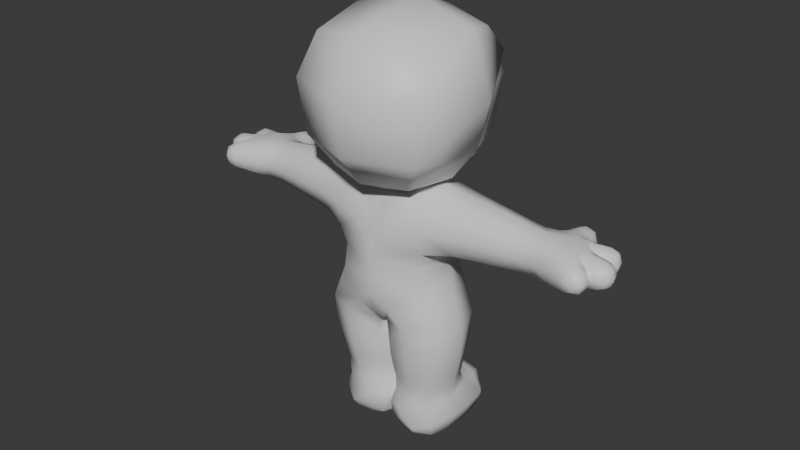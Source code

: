 # Source: hair03.blend  (saved by Blender 4.5.90; exported with 4.5.12 LTS)
import bpy
from mathutils import Matrix  # noqa: F401  (used for matrix-valued properties, if any)

bpy.ops.wm.read_factory_settings(use_empty=True)
scene = bpy.context.scene
scene.name = 'Scene'

# ---- collections
col_collection = bpy.data.collections.new('Collection'); scene.collection.children.link(col_collection)

# ---- materials (node trees are filled in below, after node groups)
mat_skin = bpy.data.materials.new('Skin')
mat_skin.diffuse_color = (0.8002, 0.5985, 0.0, 1.0)
mat_shirt = bpy.data.materials.new('Shirt')
mat_shirt.diffuse_color = (1.0, 0.0, 0.01705, 1.0)
mat_pants = bpy.data.materials.new('Pants')
mat_pants.diffuse_color = (0.0, 0.1955, 1.0, 1.0)
mat_shoes = bpy.data.materials.new('Shoes')
mat_shoes.diffuse_color = (1.0, 0.3381, 0.0, 1.0)
mat_outline = bpy.data.materials.new('Outline')
mat_outline.diffuse_color = (0.0, 0.0, 0.0, 1.0)
mat_outline.roughness = 1.0
mat_hair00 = bpy.data.materials.new('Hair00')
mat_hair00.diffuse_color = (0.05476, 0.05476, 0.05476, 1.0)
mat_hair00.roughness = 1.0

# ---- material node trees
mat_skin.use_nodes = True; mat_skin.node_tree.nodes.clear()
_N = mat_skin.node_tree.nodes; _L = mat_skin.node_tree.links
n0 = _N.new('ShaderNodeBsdfPrincipled'); n0.name = 'Principled BSDF'; n0.location = (10, 300)
n1 = _N.new('ShaderNodeOutputMaterial'); n1.name = 'Material Output'; n1.location = (300, 300)
_L.new(n0.outputs[0], n1.inputs[0])
n1.is_active_output = True
mat_shirt.use_nodes = True; mat_shirt.node_tree.nodes.clear()
_N = mat_shirt.node_tree.nodes; _L = mat_shirt.node_tree.links
n0 = _N.new('ShaderNodeBsdfPrincipled'); n0.name = 'Principled BSDF'; n0.location = (10, 300)
n1 = _N.new('ShaderNodeOutputMaterial'); n1.name = 'Material Output'; n1.location = (300, 300)
_L.new(n0.outputs[0], n1.inputs[0])
n1.is_active_output = True
mat_pants.use_nodes = True; mat_pants.node_tree.nodes.clear()
_N = mat_pants.node_tree.nodes; _L = mat_pants.node_tree.links
n0 = _N.new('ShaderNodeBsdfPrincipled'); n0.name = 'Principled BSDF'; n0.location = (10, 300)
n1 = _N.new('ShaderNodeOutputMaterial'); n1.name = 'Material Output'; n1.location = (300, 300)
_L.new(n0.outputs[0], n1.inputs[0])
n1.is_active_output = True
mat_shoes.use_nodes = True; mat_shoes.node_tree.nodes.clear()
_N = mat_shoes.node_tree.nodes; _L = mat_shoes.node_tree.links
n0 = _N.new('ShaderNodeBsdfPrincipled'); n0.name = 'Principled BSDF'; n0.location = (10, 300)
n1 = _N.new('ShaderNodeOutputMaterial'); n1.name = 'Material Output'; n1.location = (300, 300)
_L.new(n0.outputs[0], n1.inputs[0])
n1.is_active_output = True
mat_outline.use_nodes = True; mat_outline.node_tree.nodes.clear()
_N = mat_outline.node_tree.nodes; _L = mat_outline.node_tree.links
n0 = _N.new('ShaderNodeBsdfPrincipled'); n0.name = 'Principled BSDF'; n0.location = (10, 300)
n1 = _N.new('ShaderNodeOutputMaterial'); n1.name = 'Material Output'; n1.location = (300, 300)
_L.new(n0.outputs[0], n1.inputs[0])
n1.is_active_output = True
mat_hair00.use_nodes = True; mat_hair00.node_tree.nodes.clear()
_N = mat_hair00.node_tree.nodes; _L = mat_hair00.node_tree.links
n0 = _N.new('ShaderNodeBsdfPrincipled'); n0.name = 'Principled BSDF'; n0.location = (-200, 100)
n1 = _N.new('ShaderNodeOutputMaterial'); n1.name = 'Material Output'; n1.location = (200, 100)
_L.new(n0.outputs[0], n1.inputs[0])
n1.is_active_output = True

# ---- world
world_world = bpy.data.worlds.new('World'); scene.world = world_world
world_world.use_nodes = True; world_world.node_tree.nodes.clear()
_N = world_world.node_tree.nodes; _L = world_world.node_tree.links
n0 = _N.new('ShaderNodeOutputWorld'); n0.name = 'World Output'; n0.location = (300, 300)
n1 = _N.new('ShaderNodeBackground'); n1.name = 'Background'; n1.location = (10, 300)
n1.inputs[0].default_value = (0.05088, 0.05088, 0.05088, 1.0)
_L.new(n1.outputs[0], n0.inputs[0])
n0.is_active_output = True
world_world.color = (0.05088, 0.05088, 0.05088)
world_world.sun_shadow_jitter_overblur = 0.0

# ---- meshes
me_player00 = bpy.data.meshes.new('Player00')
me_player00.from_pydata([(0.05235, 0.1028, 0.2708), (0.05371, -0.0981, 0.269), (0.2526, -0.0981, 0.2635), (0.254, 0.1028, 0.2653), (0.04401, 0.1175, 0.4393), (0.04401, -0.1175, 0.4393), (0.2772, -0.1205, 0.4401), (0.2772, 0.1205, 0.4401), (0.1832, -0.158, 0.7405), (0.1832, 0.158, 0.7405), (0.0, -0.1365, 0.5411), (0.0, 0.1365, 0.5411), (0.07869, 0.2895, -0.03809), (0.2211, 0.2895, -0.03809), (0.2178, 0.2765, 0.0938), (0.08204, 0.2765, 0.0938), (0.04657, -0.09323, -0.03139), (0.2326, -0.07357, -0.04574), (0.04552, 0.1466, -0.06177), (0.2528, 0.1425, -0.05757), (0.2513, 0.129, 0.1343), (0.03922, 0.1117, 0.1245), (0.05913, -0.08308, 0.1288), (0.2179, -0.09042, 0.1045), (0.2004, -0.1171, 1.162), (0.2004, 0.1171, 1.162), (0.4637, 0.08239, 0.9866), (0.4637, -0.08239, 0.9866), (0.4644, -0.07961, 1.142), (0.4644, 0.07961, 1.142), (0.7702, 0.07556, 1.009), (0.7778, -0.06274, 1.007), (0.7778, -0.06274, 1.119), (0.7702, 0.07556, 1.117), (0.1266, -0.1043, 1.219), (0.1266, 0.1043, 1.219), (0.2662, -0.2662, 1.425), (0.2662, 0.2662, 1.425), (0.2308, -0.2308, 1.841), (0.2308, 0.2308, 1.841), (1.05, 0.01318, 1.043), (1.048, -0.02712, 1.043), (1.048, -0.02712, 1.083), (1.05, 0.01318, 1.083), (0.9964, 0.1362, 1.043), (1.017, 0.1016, 1.043), (1.017, 0.1016, 1.083), (0.9964, 0.1362, 1.083), (0.9923, -0.1017, 1.041), (0.971, -0.1339, 1.042), (0.971, -0.1339, 1.084), (0.9923, -0.1017, 1.085), (0.7942, 0.2271, 1.043), (0.8337, 0.2271, 1.043), (0.8337, 0.2271, 1.083), (0.7942, 0.2271, 1.083), (0.2239, -0.141, 0.9494), (0.2239, 0.141, 0.9494), (0.628, 0.0646, 1.0), (0.6282, -0.06372, 0.9994), (0.6282, -0.06372, 1.127), (0.628, 0.0646, 1.126), (0.9261, 0.0363, 1.015), (0.935, -0.05191, 1.017), (0.935, -0.05191, 1.109), (0.9261, 0.0363, 1.111), (1.002, 0.02379, 1.031), (1.0, -0.03544, 1.031), (1.0, -0.03544, 1.095), (1.002, 0.02379, 1.095), (0.8735, 0.1037, 1.02), (0.8735, 0.1037, 1.106), (0.9487, 0.1207, 1.031), (0.9815, 0.07012, 1.031), (0.9815, 0.07012, 1.095), (0.9487, 0.1207, 1.095), (0.897, -0.11, 1.027), (0.897, -0.11, 1.099), (0.7836, 0.1722, 1.032), (0.8445, 0.174, 1.032), (0.8445, 0.174, 1.094), (0.7836, 0.1722, 1.094), (0.2516, 0.01309, -0.05561), (0.2843, 0.1348, 0.02889), (0.1558, -0.09876, -0.06295), (0.04029, 0.02067, -0.06415), (0.002619, 0.2079, 0.7894), (0.0107, 0.1416, 0.01647), (2.634e-09, 0.2814, 1.878), (0.2465, -0.08813, 0.01184), (0.2708, 0.01194, 0.1212), (0.02784, -0.005623, 0.1342), (0.1305, -0.1113, 0.1264), (0.002619, -0.2079, 0.7894), (0.04079, -0.09912, 0.04879), (0.1293, -0.1275, 0.02241), (0.008111, -0.003539, 0.02961), (0.07644, 0.1847, 0.6292), (0.2814, -2.76e-10, 1.878), (0.07644, -0.1847, 0.6292), (0.04733, 0.1247, 1.175), (0.02665, 0.1705, 1.075), (0.2264, 0.1582, 1.055), (0.03645, 0.1959, 0.9547), (0.7643, -0.08222, 1.063), (0.03645, -0.1959, 0.9547), (0.8488, 0.04525, 1.001), (0.2264, -0.1582, 1.055), (0.02665, -0.1705, 1.075), (0.04733, -0.1247, 1.175), (0.02771, -0.144, 1.216), (0.1639, -2.76e-10, 1.219), (0.7682, 0.001446, 0.9933), (0.02771, 0.144, 1.216), (0.1466, 0.08237, 1.204), (0.1497, 0.1459, -0.08958), (0.2521, -5.821e-10, 1.192), (0.1466, -0.08237, 1.204), (0.1499, 0.2997, -0.05287), (0.7682, 0.001446, 1.133), (0.8276, 0.09635, 1.12), (0.8276, 0.09635, 1.006), (0.8966, 0.07195, 1.008), (0.9202, -0.00578, 1.119), (0.9202, -0.00578, 1.007), (0.8551, -0.05091, 1.001), (0.8966, 0.07195, 1.118), (0.8902, -0.1173, 1.063), (0.8408, -0.09172, 1.106), (0.2343, 0.2923, 0.02785), (0.8408, -0.09172, 1.02), (0.9141, -0.08852, 1.011), (0.1499, 0.285, 0.1086), (0.8488, 0.04525, 1.125), (0.8551, -0.05091, 1.125), (0.9141, -0.08852, 1.115), (0.06552, 0.2923, 0.02785), (2.634e-09, -0.2814, 1.878), (1.054, 0.01708, 1.063), (1.053, -0.007117, 1.087), (1.052, -0.03131, 1.063), (1.053, -0.007117, 1.039), (0.9972, 0.1414, 1.063), (1.01, 0.1207, 1.087), (1.022, 0.09992, 1.063), (1.01, 0.1207, 1.039), (0.9992, -0.1008, 1.063), (0.9862, -0.1203, 1.088), (0.9732, -0.1397, 1.063), (0.9862, -0.1203, 1.038), (0.7902, 0.2309, 1.063), (0.814, 0.2309, 1.087), (0.8377, 0.2309, 1.063), (0.814, 0.2309, 1.039), (0.048, 0.111, 0.3469), (0.01548, 0.002349, 0.271), (0.04817, -0.1104, 0.3467), (0.0, -2.037e-09, 0.4392), (0.1532, -0.1358, 0.2659), (0.2686, -0.1108, 0.3502), (0.1606, -0.1636, 0.4397), (0.2909, 0.002349, 0.2633), (0.2688, 0.1114, 0.3504), (0.3209, 2.328e-09, 0.4402), (0.1532, 0.1405, 0.2684), (0.1606, 0.1636, 0.4397), (0.03001, 0.121, 0.5391), (0.03001, -0.121, 0.5391), (0.2788, -0.1306, 0.5373), (0.2788, 0.1306, 0.5373), (0.2545, 6.985e-10, 0.7507), (0.05665, 0.09861, 0.2051), (0.06168, -0.08428, 0.1996), (0.2364, -0.08473, 0.1929), (0.2432, 0.1004, 0.2008), (0.1491, 0.1564, 0.1635), (0.05592, 0.2426, -0.05569), (0.2437, 0.2421, -0.05516), (0.2378, 0.2237, 0.1131), (0.06113, 0.2226, 0.1122), (0.3585, 0.101, 0.9796), (0.4636, 0.0, 0.9575), (0.3585, -0.101, 0.9796), (0.2733, 0.0, 0.9207), (0.4641, -0.1114, 1.064), (0.3582, -0.09164, 1.15), (0.4646, 9.313e-10, 1.171), (0.3582, 0.09164, 1.15), (0.4641, 0.1114, 1.064), (0.5524, 0.07146, 0.9925), (0.6281, 0.0004416, 0.976), (0.5524, -0.07135, 0.9924), (0.6283, -0.08778, 1.063), (0.5525, -0.071, 1.134), (0.6281, 0.0004416, 1.15), (0.5525, 0.07111, 1.134), (0.6279, 0.08866, 1.063), (0.6956, 0.06191, 1.007), (0.6973, -0.05848, 1.006), (0.6973, -0.05848, 1.12), (0.6956, 0.06191, 1.119), (0.7441, 0.09525, 1.063), (0.1863, -0.1836, 1.28), (2.634e-09, -0.366, 1.425), (2.634e-09, 0.366, 1.425), (0.1863, 0.1836, 1.28), (0.366, -2.76e-10, 1.425), (0.2894, -0.2894, 1.662), (0.2894, 0.2894, 1.662), (0.9675, 0.02412, 1.027), (1.001, -0.005825, 1.019), (0.9694, -0.03679, 1.027), (1.0, -0.04654, 1.063), (0.9694, -0.03679, 1.099), (0.9593, -0.05576, 1.063), (1.001, -0.005825, 1.107), (0.9675, 0.02412, 1.099), (1.002, 0.03489, 1.063), (0.9494, 0.03738, 1.063), (1.032, 0.02067, 1.036), (1.03, -0.03332, 1.036), (1.03, -0.03332, 1.09), (1.032, 0.02067, 1.09), (0.9156, 0.1066, 1.027), (0.9651, 0.0954, 1.019), (0.9535, 0.05558, 1.026), (0.9876, 0.06064, 1.063), (0.9535, 0.05558, 1.099), (0.9651, 0.0954, 1.107), (0.9156, 0.1066, 1.099), (0.9426, 0.1302, 1.063), (0.88, 0.1148, 1.063), (0.9775, 0.1331, 1.036), (1.006, 0.08684, 1.036), (1.006, 0.08684, 1.09), (0.9775, 0.1331, 1.09), (0.9725, -0.08322, 1.032), (0.9434, -0.1268, 1.033), (0.9434, -0.1268, 1.093), (0.9725, -0.08322, 1.094), (0.7793, 0.13, 1.025), (0.8141, 0.1731, 1.02), (0.8507, 0.1369, 1.028), (0.8559, 0.1743, 1.063), (0.8507, 0.1369, 1.098), (0.8141, 0.1731, 1.106), (0.7793, 0.13, 1.101), (0.7722, 0.1719, 1.063), (0.7876, 0.2074, 1.036), (0.8404, 0.2076, 1.037), (0.8404, 0.2076, 1.089), (0.7876, 0.2074, 1.09), (0.1789, -0.1435, 0.8613), (0.1789, 0.1435, 0.8613), (0.31, 0.0002936, 0.351), (0.0, -0.2155, 0.6993), (0.1584, -0.1522, 0.3484), (0.006721, 0.0002936, 0.3461), (0.0, 0.192, 0.6911), (0.814, 0.2387, 1.063), (0.09117, 0.1832, 1.029), (0.094, -0.1201, 0.06161), (0.1807, -0.1285, -0.01556), (0.004047, 0.0491, -0.01056), (0.01817, -0.04256, 0.067), (0.9959, -0.1255, 1.063), (1.016, 0.1243, 1.063), (0.8557, 0.0713, 1.003), (0.1535, -0.1714, 0.5382), (0.09117, -0.1832, 1.029), (0.1584, 0.1528, 0.3487), (0.07989, 0.1123, 1.203), (0.8302, -0.09777, 1.063), (1.06, -0.007424, 1.063), (2.634e-09, 8.797e-09, 1.956), (0.1494, 0.0103, -0.08638), (0.07989, -0.1123, 1.203), (0.8477, -0.002409, 1.127), (0.8477, -0.002409, 0.9988), (0.1748, 2.445e-09, 1.205), (0.2821, 0.01262, 0.02487), (0.8676, -0.07955, 1.005), (0.8557, 0.0713, 1.123), (0.1499, 0.312, 0.02784), (0.8676, -0.07955, 1.121), (0.3139, 6.985e-10, 0.5342), (0.1535, 0.1714, 0.5382), (0.02645, 0.005475, 0.2034), (0.1482, -0.1176, 0.196), (0.2738, 0.007183, 0.1953), (0.1501, 0.1341, 0.2063), (0.1499, 0.2466, -0.08645), (0.2743, 0.2333, 0.02822), (0.1497, 0.2234, 0.1443), (0.02494, 0.2341, 0.02694), (0.3619, -5.821e-10, 0.9485), (0.3582, -0.1307, 1.065), (0.3615, -1.164e-10, 1.181), (0.3582, 0.1307, 1.065), (0.5524, 5.52e-05, 0.9659), (0.5525, -0.09789, 1.063), (0.5525, 5.52e-05, 1.16), (0.5524, 0.098, 1.063), (0.6966, 0.001354, 0.9859), (0.6966, -0.08043, 1.063), (0.6966, 0.001354, 1.14), (0.6936, 0.08412, 1.063), (0.003259, -0.2524, 1.279), (0.003259, 0.2524, 1.279), (0.2549, -2.76e-10, 1.28), (2.634e-09, -0.3982, 1.666), (2.634e-09, 0.3982, 1.666), (0.3982, -2.76e-10, 1.666), (0.9671, -0.006145, 1.014), (0.9717, -0.04751, 1.063), (0.9671, -0.006145, 1.112), (0.9693, 0.03453, 1.063), (1.031, -0.006341, 1.026), (1.03, -0.04341, 1.063), (1.031, -0.006341, 1.1), (1.033, 0.03073, 1.063), (0.934, 0.08108, 1.014), (0.9617, 0.04693, 1.063), (0.934, 0.08108, 1.112), (0.9098, 0.1161, 1.063), (0.9919, 0.1101, 1.026), (1.011, 0.07839, 1.063), (0.9919, 0.1101, 1.1), (0.9726, 0.1419, 1.063), (0.9581, -0.1057, 1.022), (0.9385, -0.1348, 1.063), (0.9581, -0.1057, 1.104), (0.9795, -0.0762, 1.063), (0.8156, 0.1336, 1.014), (0.863, 0.1387, 1.063), (0.8156, 0.1336, 1.112), (0.7653, 0.1303, 1.063), (0.814, 0.2079, 1.027), (0.8503, 0.208, 1.063), (0.814, 0.2079, 1.099), (0.7777, 0.2077, 1.063), (0.009398, -0.2038, 0.8756), (0.009398, 0.2038, 0.8756), (0.2409, -1.164e-09, 0.8556), (0.231, -0.1443, 0.6389), (0.2842, 6.985e-10, 0.6424), (0.231, 0.1443, 0.6389), (0.0, -0.1847, 0.6292), (0.0, 0.1847, 0.6292), (0.09175, 0.1462, 0.5387), (0.03822, 0.1606, 0.5851), (0.0, 0.2073, 0.7896), (0.0, -0.2073, 0.7896), (0.0, 0.1207, 1.183), (0.0, 0.1684, 1.059), (0.0, 0.1875, 0.9615), (0.0, -0.1875, 0.9615), (0.0, -0.1684, 1.059), (0.0, -0.1207, 1.183), (2.634e-09, -0.1356, 1.209), (2.634e-09, 0.1356, 1.209), (0.0, 0.1403, 1.134), (0.0, 0.1571, 1.099), (0.0, -0.1403, 1.134), (0.0, -0.1571, 1.099), (0.0, -0.0393, 0.5383), (0.0, 0.0393, 0.5383), (2.634e-09, -0.2512, 1.279), (2.634e-09, 0.2512, 1.279), (0.0, -0.2011, 0.8764), (0.0, 0.2011, 0.8764), (-0.05235, 0.1028, 0.2708), (-0.05371, -0.0981, 0.269), (-0.2526, -0.0981, 0.2635), (-0.254, 0.1028, 0.2653), (-0.04401, 0.1175, 0.4393), (-0.04401, -0.1175, 0.4393), (-0.2772, -0.1205, 0.4401), (-0.2772, 0.1205, 0.4401), (-0.1832, -0.158, 0.7405), (-0.1832, 0.158, 0.7405), (-0.07869, 0.2895, -0.03809), (-0.2211, 0.2895, -0.03809), (-0.2178, 0.2765, 0.0938), (-0.08204, 0.2765, 0.0938), (-0.04657, -0.09323, -0.03139), (-0.2326, -0.07357, -0.04574), (-0.04552, 0.1466, -0.06177), (-0.2528, 0.1425, -0.05757), (-0.2513, 0.129, 0.1343), (-0.03922, 0.1117, 0.1245), (-0.05913, -0.08308, 0.1288), (-0.2179, -0.09042, 0.1045), (-0.2004, -0.1171, 1.162), (-0.2004, 0.1171, 1.162), (-0.4637, 0.08239, 0.9866), (-0.4637, -0.08239, 0.9866), (-0.4644, -0.07961, 1.142), (-0.4644, 0.07961, 1.142), (-0.7702, 0.07556, 1.009), (-0.7778, -0.06274, 1.007), (-0.7778, -0.06274, 1.119), (-0.7702, 0.07556, 1.117), (-0.1266, -0.1043, 1.219), (-0.1266, 0.1043, 1.219), (-0.2662, -0.2662, 1.425), (-0.2662, 0.2662, 1.425), (-0.2308, -0.2308, 1.841), (-0.2308, 0.2308, 1.841), (-1.05, 0.01318, 1.043), (-1.048, -0.02712, 1.043), (-1.048, -0.02712, 1.083), (-1.05, 0.01318, 1.083), (-0.9964, 0.1362, 1.043), (-1.017, 0.1016, 1.043), (-1.017, 0.1016, 1.083), (-0.9964, 0.1362, 1.083), (-0.9923, -0.1017, 1.041), (-0.971, -0.1339, 1.042), (-0.971, -0.1339, 1.084), (-0.9923, -0.1017, 1.085), (-0.7942, 0.2271, 1.043), (-0.8337, 0.2271, 1.043), (-0.8337, 0.2271, 1.083), (-0.7942, 0.2271, 1.083), (-0.2239, -0.141, 0.9494), (-0.2239, 0.141, 0.9494), (-0.628, 0.0646, 1.0), (-0.6282, -0.06372, 0.9994), (-0.6282, -0.06372, 1.127), (-0.628, 0.0646, 1.126), (-0.9261, 0.0363, 1.015), (-0.935, -0.05191, 1.017), (-0.935, -0.05191, 1.109), (-0.9261, 0.0363, 1.111), (-1.002, 0.02379, 1.031), (-1.0, -0.03544, 1.031), (-1.0, -0.03544, 1.095), (-1.002, 0.02379, 1.095), (-0.8735, 0.1037, 1.02), (-0.8735, 0.1037, 1.106), (-0.9487, 0.1207, 1.031), (-0.9815, 0.07012, 1.031), (-0.9815, 0.07012, 1.095), (-0.9487, 0.1207, 1.095), (-0.897, -0.11, 1.027), (-0.897, -0.11, 1.099), (-0.7836, 0.1722, 1.032), (-0.8445, 0.174, 1.032), (-0.8445, 0.174, 1.094), (-0.7836, 0.1722, 1.094), (-0.2516, 0.01309, -0.05561), (-0.2843, 0.1348, 0.02889), (-0.1558, -0.09876, -0.06295), (-0.04029, 0.02067, -0.06415), (-0.002619, 0.2079, 0.7894), (-0.0107, 0.1416, 0.01647), (-0.2465, -0.08813, 0.01184), (-0.2708, 0.01194, 0.1212), (-0.02784, -0.005623, 0.1342), (-0.1305, -0.1113, 0.1264), (-0.002619, -0.2079, 0.7894), (-0.04079, -0.09912, 0.04879), (-0.1293, -0.1275, 0.02241), (-0.008111, -0.003539, 0.02961), (-0.07644, 0.1847, 0.6292), (-0.2814, -2.76e-10, 1.878), (-0.07644, -0.1847, 0.6292), (-0.04733, 0.1247, 1.175), (-0.02665, 0.1705, 1.075), (-0.2264, 0.1582, 1.055), (-0.03645, 0.1959, 0.9547), (-0.7643, -0.08222, 1.063), (-0.03645, -0.1959, 0.9547), (-0.8488, 0.04525, 1.001), (-0.2264, -0.1582, 1.055), (-0.02665, -0.1705, 1.075), (-0.04733, -0.1247, 1.175), (-0.02771, -0.144, 1.216), (-0.1639, -2.76e-10, 1.219), (-0.7682, 0.001446, 0.9933), (-0.02771, 0.144, 1.216), (-0.1466, 0.08237, 1.204), (-0.1497, 0.1459, -0.08958), (-0.2521, -5.821e-10, 1.192), (-0.1466, -0.08237, 1.204), (-0.1499, 0.2997, -0.05287), (-0.7682, 0.001446, 1.133), (-0.8276, 0.09635, 1.12), (-0.8276, 0.09635, 1.006), (-0.8966, 0.07195, 1.008), (-0.9202, -0.00578, 1.119), (-0.9202, -0.00578, 1.007), (-0.8551, -0.05091, 1.001), (-0.8966, 0.07195, 1.118), (-0.8902, -0.1173, 1.063), (-0.8408, -0.09172, 1.106), (-0.2343, 0.2923, 0.02785), (-0.8408, -0.09172, 1.02), (-0.9141, -0.08852, 1.011), (-0.1499, 0.285, 0.1086), (-0.8488, 0.04525, 1.125), (-0.8551, -0.05091, 1.125), (-0.9141, -0.08852, 1.115), (-0.06552, 0.2923, 0.02785), (-1.054, 0.01708, 1.063), (-1.053, -0.007117, 1.087), (-1.052, -0.03131, 1.063), (-1.053, -0.007117, 1.039), (-0.9972, 0.1414, 1.063), (-1.01, 0.1207, 1.087), (-1.022, 0.09992, 1.063), (-1.01, 0.1207, 1.039), (-0.9992, -0.1008, 1.063), (-0.9862, -0.1203, 1.088), (-0.9732, -0.1397, 1.063), (-0.9862, -0.1203, 1.038), (-0.7902, 0.2309, 1.063), (-0.814, 0.2309, 1.087), (-0.8377, 0.2309, 1.063), (-0.814, 0.2309, 1.039), (-0.048, 0.111, 0.3469), (-0.01548, 0.002349, 0.271), (-0.04817, -0.1104, 0.3467), (-0.1532, -0.1358, 0.2659), (-0.2686, -0.1108, 0.3502), (-0.1606, -0.1636, 0.4397), (-0.2909, 0.002349, 0.2633), (-0.2688, 0.1114, 0.3504), (-0.3209, 2.328e-09, 0.4402), (-0.1532, 0.1405, 0.2684), (-0.1606, 0.1636, 0.4397), (-0.03001, 0.121, 0.5391), (-0.03001, -0.121, 0.5391), (-0.2788, -0.1306, 0.5373), (-0.2788, 0.1306, 0.5373), (-0.2545, 6.985e-10, 0.7507), (-0.05665, 0.09861, 0.2051), (-0.06168, -0.08428, 0.1996), (-0.2364, -0.08473, 0.1929), (-0.2432, 0.1004, 0.2008), (-0.1491, 0.1564, 0.1635), (-0.05592, 0.2426, -0.05569), (-0.2437, 0.2421, -0.05516), (-0.2378, 0.2237, 0.1131), (-0.06113, 0.2226, 0.1122), (-0.3585, 0.101, 0.9796), (-0.4636, 0.0, 0.9575), (-0.3585, -0.101, 0.9796), (-0.2733, 0.0, 0.9207), (-0.4641, -0.1114, 1.064), (-0.3582, -0.09164, 1.15), (-0.4646, 9.313e-10, 1.171), (-0.3582, 0.09164, 1.15), (-0.4641, 0.1114, 1.064), (-0.5524, 0.07146, 0.9925), (-0.6281, 0.0004416, 0.976), (-0.5524, -0.07135, 0.9924), (-0.6283, -0.08778, 1.063), (-0.5525, -0.071, 1.134), (-0.6281, 0.0004416, 1.15), (-0.5525, 0.07111, 1.134), (-0.6279, 0.08866, 1.063), (-0.6956, 0.06191, 1.007), (-0.6973, -0.05848, 1.006), (-0.6973, -0.05848, 1.12), (-0.6956, 0.06191, 1.119), (-0.7441, 0.09525, 1.063), (-0.1863, -0.1836, 1.28), (-0.1863, 0.1836, 1.28), (-0.366, -2.76e-10, 1.425), (-0.2894, -0.2894, 1.662), (-0.2894, 0.2894, 1.662), (-0.9675, 0.02412, 1.027), (-1.001, -0.005825, 1.019), (-0.9694, -0.03679, 1.027), (-1.0, -0.04654, 1.063), (-0.9694, -0.03679, 1.099), (-0.9593, -0.05576, 1.063), (-1.001, -0.005825, 1.107), (-0.9675, 0.02412, 1.099), (-1.002, 0.03489, 1.063), (-0.9494, 0.03738, 1.063), (-1.032, 0.02067, 1.036), (-1.03, -0.03332, 1.036), (-1.03, -0.03332, 1.09), (-1.032, 0.02067, 1.09), (-0.9156, 0.1066, 1.027), (-0.9651, 0.0954, 1.019), (-0.9535, 0.05558, 1.026), (-0.9876, 0.06064, 1.063), (-0.9535, 0.05558, 1.099), (-0.9651, 0.0954, 1.107), (-0.9156, 0.1066, 1.099), (-0.9426, 0.1302, 1.063), (-0.88, 0.1148, 1.063), (-0.9775, 0.1331, 1.036), (-1.006, 0.08684, 1.036), (-1.006, 0.08684, 1.09), (-0.9775, 0.1331, 1.09), (-0.9725, -0.08322, 1.032), (-0.9434, -0.1268, 1.033), (-0.9434, -0.1268, 1.093), (-0.9725, -0.08322, 1.094), (-0.7793, 0.13, 1.025), (-0.8141, 0.1731, 1.02), (-0.8507, 0.1369, 1.028), (-0.8559, 0.1743, 1.063), (-0.8507, 0.1369, 1.098), (-0.8141, 0.1731, 1.106), (-0.7793, 0.13, 1.101), (-0.7722, 0.1719, 1.063), (-0.7876, 0.2074, 1.036), (-0.8404, 0.2076, 1.037), (-0.8404, 0.2076, 1.089), (-0.7876, 0.2074, 1.09), (-0.1789, -0.1435, 0.8613), (-0.1789, 0.1435, 0.8613), (-0.31, 0.0002936, 0.351), (-0.1584, -0.1522, 0.3484), (-0.006721, 0.0002936, 0.3461), (-0.814, 0.2387, 1.063), (-0.09117, 0.1832, 1.029), (-0.094, -0.1201, 0.06161), (-0.1807, -0.1285, -0.01556), (-0.004047, 0.0491, -0.01056), (-0.01817, -0.04256, 0.067), (-0.9959, -0.1255, 1.063), (-1.016, 0.1243, 1.063), (-0.8557, 0.0713, 1.003), (-0.1535, -0.1714, 0.5382), (-0.09117, -0.1832, 1.029), (-0.1584, 0.1528, 0.3487), (-0.07989, 0.1123, 1.203), (-0.8302, -0.09777, 1.063), (-1.06, -0.007424, 1.063), (-0.1494, 0.0103, -0.08638), (-0.07989, -0.1123, 1.203), (-0.8477, -0.002409, 1.127), (-0.8477, -0.002409, 0.9988), (-0.1748, 2.445e-09, 1.205), (-0.2821, 0.01262, 0.02487), (-0.8676, -0.07955, 1.005), (-0.8557, 0.0713, 1.123), (-0.1499, 0.312, 0.02784), (-0.8676, -0.07955, 1.121), (-0.3139, 6.985e-10, 0.5342), (-0.1535, 0.1714, 0.5382), (-0.02645, 0.005475, 0.2034), (-0.1482, -0.1176, 0.196), (-0.2738, 0.007183, 0.1953), (-0.1501, 0.1341, 0.2063), (-0.1499, 0.2466, -0.08645), (-0.2743, 0.2333, 0.02822), (-0.1497, 0.2234, 0.1443), (-0.02494, 0.2341, 0.02694), (-0.3619, -5.821e-10, 0.9485), (-0.3582, -0.1307, 1.065), (-0.3615, -1.164e-10, 1.181), (-0.3582, 0.1307, 1.065), (-0.5524, 5.52e-05, 0.9659), (-0.5525, -0.09789, 1.063), (-0.5525, 5.52e-05, 1.16), (-0.5524, 0.098, 1.063), (-0.6966, 0.001354, 0.9859), (-0.6966, -0.08043, 1.063), (-0.6966, 0.001354, 1.14), (-0.6936, 0.08412, 1.063), (-0.003258, -0.2524, 1.279), (-0.003258, 0.2524, 1.279), (-0.2549, -2.76e-10, 1.28), (-0.3982, -2.76e-10, 1.666), (-0.9671, -0.006145, 1.014), (-0.9717, -0.04751, 1.063), (-0.9671, -0.006145, 1.112), (-0.9693, 0.03453, 1.063), (-1.031, -0.006341, 1.026), (-1.03, -0.04341, 1.063), (-1.031, -0.006341, 1.1), (-1.033, 0.03073, 1.063), (-0.934, 0.08108, 1.014), (-0.9617, 0.04693, 1.063), (-0.934, 0.08108, 1.112), (-0.9098, 0.1161, 1.063), (-0.9919, 0.1101, 1.026), (-1.011, 0.07839, 1.063), (-0.9919, 0.1101, 1.1), (-0.9726, 0.1419, 1.063), (-0.9581, -0.1057, 1.022), (-0.9385, -0.1348, 1.063), (-0.9581, -0.1057, 1.104), (-0.9795, -0.0762, 1.063), (-0.8156, 0.1336, 1.014), (-0.863, 0.1387, 1.063), (-0.8156, 0.1336, 1.112), (-0.7653, 0.1303, 1.063), (-0.814, 0.2079, 1.027), (-0.8503, 0.208, 1.063), (-0.814, 0.2079, 1.099), (-0.7777, 0.2077, 1.063), (-0.009398, -0.2038, 0.8756), (-0.009398, 0.2038, 0.8756), (-0.2409, -1.164e-09, 0.8556), (-0.231, -0.1443, 0.6389), (-0.2842, 6.985e-10, 0.6424), (-0.231, 0.1443, 0.6389), (-0.09175, 0.1462, 0.5387), (-0.03822, 0.1606, 0.5851)], [], [(2, 161, 254, 159), (161, 3, 162, 254), (254, 162, 7, 163), (159, 254, 163, 6), (169, 346, 345, 285), (8, 93, 255, 99), (352, 255, 93), (1, 158, 256, 156), (158, 2, 159, 256), (256, 159, 6, 160), (156, 256, 160, 5), (0, 155, 257, 154), (155, 1, 156, 257), (257, 156, 5, 157), (154, 257, 157, 4), (9, 97, 258, 86), (345, 170, 8, 344), (351, 86, 258), (55, 151, 259, 150), (151, 54, 152, 259), (259, 152, 53, 153), (150, 259, 153, 52), (25, 102, 260, 101), (57, 103, 260, 102), (354, 101, 260, 103, 355), (353, 100, 361), (354, 362, 101), (23, 92, 261, 95), (22, 94, 261, 92), (16, 95, 261, 94), (23, 95, 262, 89), (16, 84, 262, 95), (17, 89, 262, 84), (16, 96, 263, 85), (21, 87, 263, 96), (18, 85, 263, 87), (16, 94, 264, 96), (22, 91, 264, 94), (21, 96, 264, 91), (51, 147, 265, 146), (147, 50, 148, 265), (265, 148, 49, 149), (146, 265, 149, 48), (47, 143, 266, 142), (143, 46, 144, 266), (266, 144, 45, 145), (142, 266, 145, 44), (70, 122, 267, 121), (62, 106, 267, 122), (30, 121, 267, 106), (5, 160, 268, 167), (160, 6, 168, 268), (344, 168, 285, 345), (167, 268, 99, 10), (56, 107, 269, 105), (24, 108, 269, 107), (356, 105, 269, 108, 357), (358, 363, 109), (357, 108, 364), (157, 5, 167, 365), (365, 167, 10), (3, 164, 270, 162), (164, 0, 154, 270), (270, 154, 4, 165), (162, 270, 165, 7), (35, 114, 271, 113), (25, 100, 271, 114), (360, 113, 271, 100, 353), (76, 127, 272, 130), (127, 77, 128, 272), (272, 128, 32, 104), (130, 272, 104, 31), (43, 139, 273, 138), (139, 42, 140, 273), (273, 140, 41, 141), (138, 273, 141, 40), (39, 88, 274, 98), (98, 274, 137, 38), (18, 115, 275, 85), (115, 19, 82, 275), (275, 82, 17, 84), (85, 275, 84, 16), (34, 110, 276, 117), (358, 109, 276, 110, 359), (24, 117, 276, 109), (32, 134, 277, 119), (134, 64, 123, 277), (277, 123, 65, 133), (119, 277, 133, 33), (63, 125, 278, 124), (125, 31, 112, 278), (278, 112, 30, 106), (124, 278, 106, 62), (35, 111, 279, 114), (111, 34, 117, 279), (279, 117, 24, 116), (114, 279, 116, 25), (23, 89, 280, 90), (89, 17, 82, 280), (280, 82, 19, 83), (90, 280, 83, 20), (63, 131, 281, 125), (76, 130, 281, 131), (31, 125, 281, 130), (65, 126, 282, 133), (71, 120, 282, 126), (33, 133, 282, 120), (15, 132, 283, 136), (132, 14, 129, 283), (283, 129, 13, 118), (136, 283, 118, 12), (77, 135, 284, 128), (64, 134, 284, 135), (32, 128, 284, 134), (6, 163, 285, 168), (163, 7, 169, 285), (8, 99, 344), (168, 344, 99, 268), (7, 165, 286, 169), (165, 4, 166, 349, 286), (349, 97, 286), (97, 346, 169, 286), (21, 91, 287, 171), (91, 22, 172, 287), (287, 172, 1, 155), (171, 287, 155, 0), (22, 92, 288, 172), (92, 23, 173, 288), (288, 173, 2, 158), (172, 288, 158, 1), (23, 90, 289, 173), (90, 20, 174, 289), (289, 174, 3, 161), (173, 289, 161, 2), (20, 175, 290, 174), (175, 21, 171, 290), (290, 171, 0, 164), (174, 290, 164, 3), (12, 118, 291, 176), (118, 13, 177, 291), (291, 177, 19, 115), (176, 291, 115, 18), (13, 129, 292, 177), (129, 14, 178, 292), (292, 178, 20, 83), (177, 292, 83, 19), (14, 132, 293, 178), (132, 15, 179, 293), (293, 179, 21, 175), (178, 293, 175, 20), (15, 136, 294, 179), (136, 12, 176, 294), (294, 176, 18, 87), (179, 294, 87, 21), (26, 181, 295, 180), (181, 27, 182, 295), (295, 182, 56, 183), (180, 295, 183, 57), (27, 184, 296, 182), (184, 28, 185, 296), (296, 185, 24, 107), (182, 296, 107, 56), (28, 186, 297, 185), (186, 29, 187, 297), (297, 187, 25, 116), (185, 297, 116, 24), (29, 188, 298, 187), (188, 26, 180, 298), (298, 180, 57, 102), (187, 298, 102, 25), (58, 190, 299, 189), (190, 59, 191, 299), (299, 191, 27, 181), (189, 299, 181, 26), (59, 192, 300, 191), (192, 60, 193, 300), (300, 193, 28, 184), (191, 300, 184, 27), (60, 194, 301, 193), (194, 61, 195, 301), (301, 195, 29, 186), (193, 301, 186, 28), (61, 196, 302, 195), (196, 58, 189, 302), (302, 189, 26, 188), (195, 302, 188, 29), (30, 112, 303, 197), (112, 31, 198, 303), (303, 198, 59, 190), (197, 303, 190, 58), (31, 104, 304, 198), (104, 32, 199, 304), (304, 199, 60, 192), (198, 304, 192, 59), (32, 119, 305, 199), (119, 33, 200, 305), (305, 200, 61, 194), (199, 305, 194, 60), (33, 201, 306, 200), (201, 30, 197, 306), (306, 197, 58, 196), (200, 306, 196, 61), (36, 203, 307, 202), (202, 307, 110, 34), (204, 308, 368), (204, 37, 205, 308), (308, 205, 35, 113), (368, 308, 113, 360), (37, 206, 309, 205), (206, 36, 202, 309), (309, 202, 34, 111), (205, 309, 111, 35), (38, 137, 310, 207), (207, 310, 203, 36), (88, 39, 208, 311), (311, 208, 37, 204), (39, 98, 312, 208), (98, 38, 207, 312), (312, 207, 36, 206), (208, 312, 206, 37), (66, 210, 313, 209), (210, 67, 211, 313), (313, 211, 63, 124), (209, 313, 124, 62), (67, 212, 314, 211), (212, 68, 213, 314), (314, 213, 64, 214), (211, 314, 214, 63), (68, 215, 315, 213), (215, 69, 216, 315), (315, 216, 65, 123), (213, 315, 123, 64), (69, 217, 316, 216), (217, 66, 209, 316), (316, 209, 62, 218), (216, 316, 218, 65), (40, 141, 317, 219), (141, 41, 220, 317), (317, 220, 67, 210), (219, 317, 210, 66), (41, 140, 318, 220), (140, 42, 221, 318), (318, 221, 68, 212), (220, 318, 212, 67), (42, 139, 319, 221), (139, 43, 222, 319), (319, 222, 69, 215), (221, 319, 215, 68), (43, 138, 320, 222), (138, 40, 219, 320), (320, 219, 66, 217), (222, 320, 217, 69), (72, 224, 321, 223), (224, 73, 225, 321), (321, 225, 62, 122), (223, 321, 122, 70), (73, 226, 322, 225), (226, 74, 227, 322), (322, 227, 65, 218), (225, 322, 218, 62), (74, 228, 323, 227), (228, 75, 229, 323), (323, 229, 71, 126), (227, 323, 126, 65), (75, 230, 324, 229), (230, 72, 223, 324), (324, 223, 70, 231), (229, 324, 231, 71), (44, 145, 325, 232), (145, 45, 233, 325), (325, 233, 73, 224), (232, 325, 224, 72), (45, 144, 326, 233), (144, 46, 234, 326), (326, 234, 74, 226), (233, 326, 226, 73), (46, 143, 327, 234), (143, 47, 235, 327), (327, 235, 75, 228), (234, 327, 228, 74), (47, 142, 328, 235), (142, 44, 232, 328), (328, 232, 72, 230), (235, 328, 230, 75), (48, 149, 329, 236), (149, 49, 237, 329), (329, 237, 76, 131), (236, 329, 131, 63), (49, 148, 330, 237), (148, 50, 238, 330), (330, 238, 77, 127), (237, 330, 127, 76), (50, 147, 331, 238), (147, 51, 239, 331), (331, 239, 64, 135), (238, 331, 135, 77), (51, 146, 332, 239), (146, 48, 236, 332), (332, 236, 63, 214), (239, 332, 214, 64), (78, 241, 333, 240), (241, 79, 242, 333), (333, 242, 70, 121), (240, 333, 121, 30), (79, 243, 334, 242), (243, 80, 244, 334), (334, 244, 71, 231), (242, 334, 231, 70), (80, 245, 335, 244), (245, 81, 246, 335), (335, 246, 33, 120), (244, 335, 120, 71), (81, 247, 336, 246), (247, 78, 240, 336), (336, 240, 30, 201), (246, 336, 201, 33), (52, 153, 337, 248), (153, 53, 249, 337), (337, 249, 79, 241), (248, 337, 241, 78), (53, 152, 338, 249), (152, 54, 250, 338), (338, 250, 80, 243), (249, 338, 243, 79), (54, 151, 339, 250), (151, 55, 251, 339), (339, 251, 81, 245), (250, 339, 245, 80), (55, 150, 340, 251), (150, 52, 248, 340), (340, 248, 78, 247), (251, 340, 247, 81), (56, 105, 341, 252), (252, 341, 93, 8), (355, 103, 342, 370), (103, 57, 253, 342), (342, 253, 9, 86), (370, 342, 86, 351), (57, 183, 343, 253), (183, 56, 252, 343), (343, 252, 8, 170), (253, 343, 170, 9), (9, 346, 97), (170, 345, 346, 9), (99, 347, 10), (255, 347, 99), (11, 348, 97, 350), (258, 97, 348), (349, 350, 97), (350, 349, 166, 11), (24, 109, 363, 364, 108), (25, 101, 362, 361, 100), (307, 203, 367), (4, 157, 366, 166), (307, 367, 359, 110), (105, 356, 369, 341), (166, 366, 11), (341, 369, 352, 93), (373, 525, 618, 527), (527, 618, 528, 374), (618, 529, 378, 528), (525, 377, 529, 618), (535, 646, 704, 705), (379, 467, 255, 461), (352, 461, 255), (372, 523, 619, 524), (524, 619, 525, 373), (619, 526, 377, 525), (523, 376, 526, 619), (371, 521, 620, 522), (522, 620, 523, 372), (620, 157, 376, 523), (521, 375, 157, 620), (380, 455, 258, 465), (704, 703, 379, 536), (351, 258, 455), (424, 517, 621, 518), (518, 621, 519, 423), (621, 520, 422, 519), (517, 421, 520, 621), (394, 469, 622, 470), (426, 470, 622, 471), (354, 355, 471, 622, 469), (353, 361, 468), (354, 469, 362), (392, 463, 623, 460), (391, 460, 623, 462), (385, 462, 623, 463), (392, 457, 624, 463), (385, 463, 624, 453), (386, 453, 624, 457), (385, 454, 625, 464), (390, 464, 625, 456), (387, 456, 625, 454), (385, 464, 626, 462), (391, 462, 626, 459), (390, 459, 626, 464), (420, 513, 627, 514), (514, 627, 515, 419), (627, 516, 418, 515), (513, 417, 516, 627), (416, 509, 628, 510), (510, 628, 511, 415), (628, 512, 414, 511), (509, 413, 512, 628), (439, 489, 629, 490), (431, 490, 629, 474), (399, 474, 629, 489), (376, 533, 630, 526), (526, 630, 534, 377), (703, 704, 646, 534), (533, 10, 467, 630), (425, 473, 631, 475), (393, 475, 631, 476), (356, 357, 476, 631, 473), (358, 477, 363), (357, 364, 476), (157, 365, 533, 376), (365, 10, 533), (374, 528, 632, 530), (530, 632, 521, 371), (632, 531, 375, 521), (528, 378, 531, 632), (404, 481, 633, 482), (394, 482, 633, 468), (360, 353, 468, 633, 481), (445, 498, 634, 495), (495, 634, 496, 446), (634, 472, 401, 496), (498, 400, 472, 634), (412, 505, 635, 506), (506, 635, 507, 411), (635, 508, 410, 507), (505, 409, 508, 635), (408, 466, 274, 88), (466, 407, 137, 274), (387, 454, 636, 483), (483, 636, 451, 388), (636, 453, 386, 451), (454, 385, 453, 636), (403, 485, 637, 478), (358, 359, 478, 637, 477), (393, 477, 637, 485), (401, 487, 638, 502), (502, 638, 491, 433), (638, 501, 434, 491), (487, 402, 501, 638), (432, 492, 639, 493), (493, 639, 480, 400), (639, 474, 399, 480), (492, 431, 474, 639), (404, 482, 640, 479), (479, 640, 485, 403), (640, 484, 393, 485), (482, 394, 484, 640), (392, 458, 641, 457), (457, 641, 451, 386), (641, 452, 388, 451), (458, 389, 452, 641), (432, 493, 642, 499), (445, 499, 642, 498), (400, 498, 642, 493), (434, 501, 643, 494), (440, 494, 643, 488), (402, 488, 643, 501), (384, 504, 644, 500), (500, 644, 497, 383), (644, 486, 382, 497), (504, 381, 486, 644), (446, 496, 645, 503), (433, 503, 645, 502), (401, 502, 645, 496), (377, 534, 646, 529), (529, 646, 535, 378), (379, 703, 467), (534, 630, 467, 703), (378, 535, 647, 531), (531, 647, 706, 532, 375), (706, 647, 465), (465, 647, 535, 705), (390, 537, 648, 459), (459, 648, 538, 391), (648, 522, 372, 538), (537, 371, 522, 648), (391, 538, 649, 460), (460, 649, 539, 392), (649, 524, 373, 539), (538, 372, 524, 649), (392, 539, 650, 458), (458, 650, 540, 389), (650, 527, 374, 540), (539, 373, 527, 650), (389, 540, 651, 541), (541, 651, 537, 390), (651, 530, 371, 537), (540, 374, 530, 651), (381, 542, 652, 486), (486, 652, 543, 382), (652, 483, 388, 543), (542, 387, 483, 652), (382, 543, 653, 497), (497, 653, 544, 383), (653, 452, 389, 544), (543, 388, 452, 653), (383, 544, 654, 500), (500, 654, 545, 384), (654, 541, 390, 545), (544, 389, 541, 654), (384, 545, 655, 504), (504, 655, 542, 381), (655, 456, 387, 542), (545, 390, 456, 655), (395, 546, 656, 547), (547, 656, 548, 396), (656, 549, 425, 548), (546, 426, 549, 656), (396, 548, 657, 550), (550, 657, 551, 397), (657, 475, 393, 551), (548, 425, 475, 657), (397, 551, 658, 552), (552, 658, 553, 398), (658, 484, 394, 553), (551, 393, 484, 658), (398, 553, 659, 554), (554, 659, 546, 395), (659, 470, 426, 546), (553, 394, 470, 659), (427, 555, 660, 556), (556, 660, 557, 428), (660, 547, 396, 557), (555, 395, 547, 660), (428, 557, 661, 558), (558, 661, 559, 429), (661, 550, 397, 559), (557, 396, 550, 661), (429, 559, 662, 560), (560, 662, 561, 430), (662, 552, 398, 561), (559, 397, 552, 662), (430, 561, 663, 562), (562, 663, 555, 427), (663, 554, 395, 555), (561, 398, 554, 663), (399, 563, 664, 480), (480, 664, 564, 400), (664, 556, 428, 564), (563, 427, 556, 664), (400, 564, 665, 472), (472, 665, 565, 401), (665, 558, 429, 565), (564, 428, 558, 665), (401, 565, 666, 487), (487, 666, 566, 402), (666, 560, 430, 566), (565, 429, 560, 666), (402, 566, 667, 567), (567, 667, 563, 399), (667, 562, 427, 563), (566, 430, 562, 667), (405, 568, 668, 203), (568, 403, 478, 668), (204, 368, 669), (204, 669, 569, 406), (669, 481, 404, 569), (368, 360, 481, 669), (406, 569, 670, 570), (570, 670, 568, 405), (670, 479, 403, 568), (569, 404, 479, 670), (407, 571, 310, 137), (571, 405, 203, 310), (88, 311, 572, 408), (311, 204, 406, 572), (408, 572, 671, 466), (466, 671, 571, 407), (671, 570, 405, 571), (572, 406, 570, 671), (435, 573, 672, 574), (574, 672, 575, 436), (672, 492, 432, 575), (573, 431, 492, 672), (436, 575, 673, 576), (576, 673, 577, 437), (673, 578, 433, 577), (575, 432, 578, 673), (437, 577, 674, 579), (579, 674, 580, 438), (674, 491, 434, 580), (577, 433, 491, 674), (438, 580, 675, 581), (581, 675, 573, 435), (675, 582, 431, 573), (580, 434, 582, 675), (409, 583, 676, 508), (508, 676, 584, 410), (676, 574, 436, 584), (583, 435, 574, 676), (410, 584, 677, 507), (507, 677, 585, 411), (677, 576, 437, 585), (584, 436, 576, 677), (411, 585, 678, 506), (506, 678, 586, 412), (678, 579, 438, 586), (585, 437, 579, 678), (412, 586, 679, 505), (505, 679, 583, 409), (679, 581, 435, 583), (586, 438, 581, 679), (441, 587, 680, 588), (588, 680, 589, 442), (680, 490, 431, 589), (587, 439, 490, 680), (442, 589, 681, 590), (590, 681, 591, 443), (681, 582, 434, 591), (589, 431, 582, 681), (443, 591, 682, 592), (592, 682, 593, 444), (682, 494, 440, 593), (591, 434, 494, 682), (444, 593, 683, 594), (594, 683, 587, 441), (683, 595, 439, 587), (593, 440, 595, 683), (413, 596, 684, 512), (512, 684, 597, 414), (684, 588, 442, 597), (596, 441, 588, 684), (414, 597, 685, 511), (511, 685, 598, 415), (685, 590, 443, 598), (597, 442, 590, 685), (415, 598, 686, 510), (510, 686, 599, 416), (686, 592, 444, 599), (598, 443, 592, 686), (416, 599, 687, 509), (509, 687, 596, 413), (687, 594, 441, 596), (599, 444, 594, 687), (417, 600, 688, 516), (516, 688, 601, 418), (688, 499, 445, 601), (600, 432, 499, 688), (418, 601, 689, 515), (515, 689, 602, 419), (689, 495, 446, 602), (601, 445, 495, 689), (419, 602, 690, 514), (514, 690, 603, 420), (690, 503, 433, 603), (602, 446, 503, 690), (420, 603, 691, 513), (513, 691, 600, 417), (691, 578, 432, 600), (603, 433, 578, 691), (447, 604, 692, 605), (605, 692, 606, 448), (692, 489, 439, 606), (604, 399, 489, 692), (448, 606, 693, 607), (607, 693, 608, 449), (693, 595, 440, 608), (606, 439, 595, 693), (449, 608, 694, 609), (609, 694, 610, 450), (694, 488, 402, 610), (608, 440, 488, 694), (450, 610, 695, 611), (611, 695, 604, 447), (695, 567, 399, 604), (610, 402, 567, 695), (421, 612, 696, 520), (520, 696, 613, 422), (696, 605, 448, 613), (612, 447, 605, 696), (422, 613, 697, 519), (519, 697, 614, 423), (697, 607, 449, 614), (613, 448, 607, 697), (423, 614, 698, 518), (518, 698, 615, 424), (698, 609, 450, 615), (614, 449, 609, 698), (424, 615, 699, 517), (517, 699, 612, 421), (699, 611, 447, 612), (615, 450, 611, 699), (425, 616, 700, 473), (616, 379, 461, 700), (355, 370, 701, 471), (471, 701, 617, 426), (701, 455, 380, 617), (370, 351, 455, 701), (426, 617, 702, 549), (549, 702, 616, 425), (702, 536, 379, 616), (617, 380, 536, 702), (380, 465, 705), (536, 380, 705, 704), (467, 10, 347), (255, 467, 347), (11, 707, 465, 348), (258, 348, 465), (706, 465, 707), (707, 11, 532, 706), (393, 476, 364, 363, 477), (394, 468, 361, 362, 469), (668, 367, 203), (375, 532, 366, 157), (668, 478, 359, 367), (473, 700, 369, 356), (532, 11, 366), (700, 461, 352, 369)])
me_player00.polygons.foreach_set('use_smooth', [True] * 716)
me_player00.polygons.foreach_set('material_index', [2, 2, 2, 2, 2, 1, 1, 2, 2, 2, 2, 2, 2, 2, 2, 1, 1, 1, 0, 0, 0, 0, 1, 1, 1, 1, 1, 3, 3, 3, 3, 3, 3, 3, 3, 3, 3, 3, 3, 0, 0, 0, 0, 0, 0, 0, 0, 0, 0, 0, 2, 2, 2, 2, 1, 1, 1, 1, 1, 2, 2, 2, 2, 2, 2, 1, 1, 1, 0, 0, 0, 0, 0, 0, 0, 0, 0, 0, 3, 3, 3, 3, 1, 1, 1, 0, 0, 0, 0, 0, 0, 0, 0, 1, 1, 1, 1, 3, 3, 3, 3, 0, 0, 0, 0, 0, 0, 3, 3, 3, 3, 0, 0, 0, 2, 2, 1, 2, 2, 2, 2, 2, 3, 3, 2, 2, 3, 3, 2, 2, 3, 3, 2, 2, 3, 3, 2, 2, 3, 3, 3, 3, 3, 3, 3, 3, 3, 3, 3, 3, 3, 3, 3, 3, 1, 1, 1, 1, 1, 1, 1, 1, 1, 1, 1, 1, 1, 1, 1, 1, 1, 1, 1, 1, 1, 1, 1, 1, 1, 1, 1, 1, 1, 1, 1, 1, 0, 0, 1, 1, 0, 0, 1, 1, 0, 0, 1, 1, 0, 0, 1, 1, 0, 0, 0, 0, 0, 0, 0, 0, 0, 0, 0, 0, 0, 0, 0, 0, 0, 0, 0, 0, 0, 0, 0, 0, 0, 0, 0, 0, 0, 0, 0, 0, 0, 0, 0, 0, 0, 0, 0, 0, 0, 0, 0, 0, 0, 0, 0, 0, 0, 0, 0, 0, 0, 0, 0, 0, 0, 0, 0, 0, 0, 0, 0, 0, 0, 0, 0, 0, 0, 0, 0, 0, 0, 0, 0, 0, 0, 0, 0, 0, 0, 0, 0, 0, 0, 0, 0, 0, 0, 0, 0, 0, 0, 0, 0, 0, 0, 0, 0, 0, 0, 0, 0, 0, 0, 0, 0, 0, 0, 0, 0, 0, 0, 0, 0, 0, 0, 0, 0, 0, 0, 0, 0, 0, 0, 0, 0, 0, 0, 0, 1, 1, 1, 1, 1, 1, 1, 1, 1, 1, 1, 1, 2, 1, 2, 1, 2, 2, 1, 1, 0, 2, 0, 1, 2, 1, 2, 2, 2, 2, 2, 1, 1, 2, 2, 2, 2, 2, 2, 2, 2, 1, 1, 1, 0, 0, 0, 0, 1, 1, 1, 1, 1, 3, 3, 3, 3, 3, 3, 3, 3, 3, 3, 3, 3, 0, 0, 0, 0, 0, 0, 0, 0, 0, 0, 0, 2, 2, 2, 2, 1, 1, 1, 1, 1, 2, 2, 2, 2, 2, 2, 1, 1, 1, 0, 0, 0, 0, 0, 0, 0, 0, 0, 0, 3, 3, 3, 3, 1, 1, 1, 0, 0, 0, 0, 0, 0, 0, 0, 1, 1, 1, 1, 3, 3, 3, 3, 0, 0, 0, 0, 0, 0, 3, 3, 3, 3, 0, 0, 0, 2, 2, 1, 2, 2, 2, 2, 2, 3, 3, 2, 2, 3, 3, 2, 2, 3, 3, 2, 2, 3, 3, 2, 2, 3, 3, 3, 3, 3, 3, 3, 3, 3, 3, 3, 3, 3, 3, 3, 3, 1, 1, 1, 1, 1, 1, 1, 1, 1, 1, 1, 1, 1, 1, 1, 1, 1, 1, 1, 1, 1, 1, 1, 1, 1, 1, 1, 1, 1, 1, 1, 1, 0, 0, 1, 1, 0, 0, 1, 1, 0, 0, 1, 1, 0, 0, 1, 1, 0, 0, 0, 0, 0, 0, 0, 0, 0, 0, 0, 0, 0, 0, 0, 0, 0, 0, 0, 0, 0, 0, 0, 0, 0, 0, 0, 0, 0, 0, 0, 0, 0, 0, 0, 0, 0, 0, 0, 0, 0, 0, 0, 0, 0, 0, 0, 0, 0, 0, 0, 0, 0, 0, 0, 0, 0, 0, 0, 0, 0, 0, 0, 0, 0, 0, 0, 0, 0, 0, 0, 0, 0, 0, 0, 0, 0, 0, 0, 0, 0, 0, 0, 0, 0, 0, 0, 0, 0, 0, 0, 0, 0, 0, 0, 0, 0, 0, 0, 0, 0, 0, 0, 0, 0, 0, 0, 0, 0, 0, 0, 0, 0, 0, 0, 0, 0, 0, 0, 0, 0, 0, 0, 0, 0, 0, 0, 0, 0, 0, 1, 1, 1, 1, 1, 1, 1, 1, 1, 1, 1, 1, 2, 1, 2, 1, 2, 2, 1, 1, 0, 2, 0, 1, 2, 1])
me_player00.materials.append(mat_skin)
me_player00.materials.append(mat_shirt)
me_player00.materials.append(mat_pants)
me_player00.materials.append(mat_shoes)
me_player00.materials.append(mat_outline)
me_player00.update()
me_player00_001 = bpy.data.meshes.new('Player00.001')
me_player00_001.from_pydata([(0.2933, -0.2937, 1.409), (0.2533, -0.2521, 1.871), (0.2512, 0.2535, 1.87), (1.937e-05, 0.308, 1.91), (0.3154, 0.06561, 1.912), (-1.504e-10, -0.3084, 1.912), (0.2066, -0.2076, 1.255), (3.568e-09, -0.404, 1.41), (0.4008, -0.01371, 1.414), (0.3196, -0.3194, 1.67), (0.3129, 0.292, 1.77), (2.937e-09, 0.07579, 2.001), (0.003598, -0.2831, 1.255), (0.3091, -0.0921, 1.331), (2.974e-10, -0.4391, 1.673), (3.691e-05, 0.3401, 1.852), (0.4515, 0.006878, 1.639), (2.634e-09, -0.2817, 1.255), (-0.2933, -0.2937, 1.409), (-0.2533, -0.2521, 1.871), (-0.2512, 0.2533, 1.87), (-0.3154, 0.06561, 1.912), (-0.2066, -0.2076, 1.255), (-0.4008, -0.01371, 1.414), (-0.3196, -0.3194, 1.67), (-0.3116, 0.2932, 1.772), (-0.003598, -0.2831, 1.255), (-0.3091, -0.0921, 1.331), (-0.4515, 0.006862, 1.639), (0.2571, -0.257, 1.43), (0.2233, -0.2237, 1.832), (0.224, 0.2232, 1.832), (-6.453e-06, 0.2725, 1.868), (0.2786, 0.06261, 1.869), (3.561e-09, -0.2724, 1.867), (0.1796, -0.1755, 1.288), (2.322e-09, -0.3533, 1.43), (0.3543, 0.004568, 1.428), (0.2793, -0.2793, 1.66), (0.273, 0.2632, 1.743), (2.078e-09, 0.07191, 1.947), (0.003145, -0.2421, 1.287), (0.271, -0.07784, 1.36), (3.412e-09, -0.3845, 1.664), (-1.23e-05, 0.2956, 1.826), (0.3987, 0.01777, 1.627), (2.634e-09, -0.241, 1.287), (-0.2571, -0.257, 1.43), (-0.2233, -0.2237, 1.832), (-0.224, 0.2233, 1.832), (-0.2786, 0.06261, 1.869), (-0.1796, -0.1755, 1.288), (-0.3543, 0.004568, 1.428), (-0.2793, -0.2793, 1.66), (-0.272, 0.2644, 1.744), (-0.003145, -0.2421, 1.287), (-0.271, -0.07784, 1.36), (-0.3987, 0.01778, 1.627)], [], [(2, 3, 11, 4), (4, 11, 5, 1), (8, 0, 6, 13), (1, 5, 14, 9), (9, 14, 7, 0), (3, 2, 10, 15), (2, 4, 16, 10), (4, 1, 9, 16), (16, 9, 0, 8), (20, 21, 11, 3), (21, 19, 5, 11), (0, 7, 17, 12, 6), (23, 27, 22, 18), (19, 24, 14, 5), (24, 18, 7, 14), (3, 15, 25, 20), (20, 25, 28, 21), (21, 28, 24, 19), (28, 23, 18, 24), (31, 33, 40, 32), (33, 30, 34, 40), (29, 35, 41, 36), (37, 42, 35, 29), (30, 38, 43, 34), (38, 29, 36, 43), (32, 44, 39, 31), (31, 39, 45, 33), (33, 45, 38, 30), (45, 37, 29, 38), (41, 46, 36), (49, 32, 40, 50), (50, 40, 34, 48), (47, 36, 55, 51), (52, 47, 51, 56), (48, 34, 43, 53), (53, 43, 36, 47), (32, 49, 54, 44), (49, 50, 57, 54), (50, 48, 53, 57), (57, 53, 47, 52), (55, 36, 46), (12, 17, 46, 41), (6, 12, 41, 35), (8, 13, 42, 37), (13, 6, 35, 42), (15, 10, 39, 44), (16, 8, 37, 45), (10, 16, 45, 39), (17, 26, 55, 46), (26, 22, 51, 55), (27, 23, 52, 56), (22, 27, 56, 51), (25, 15, 44, 54), (23, 28, 57, 52), (28, 25, 54, 57), (18, 22, 26, 17, 7)])
me_player00_001.polygons.foreach_set('use_smooth', [True] * 56)
me_player00_001.polygons.foreach_set('material_index', [5, 5, 5, 5, 5, 5, 5, 5, 5, 5, 5, 5, 5, 5, 5, 5, 5, 5, 5, 5, 5, 5, 5, 5, 5, 5, 5, 5, 5, 5, 5, 5, 5, 5, 5, 5, 5, 5, 5, 5, 5, 5, 5, 5, 5, 5, 5, 5, 5, 5, 5, 5, 5, 5, 5, 5])
me_player00_001.materials.append(mat_skin)
me_player00_001.materials.append(mat_shirt)
me_player00_001.materials.append(mat_pants)
me_player00_001.materials.append(mat_shoes)
me_player00_001.materials.append(mat_outline)
me_player00_001.materials.append(mat_hair00)
me_player00_001.update()
me_player00_002 = bpy.data.meshes.new('Player00.002')
me_player00_002.from_pydata([(0.2869, -0.2888, 1.414), (0.2477, -0.2481, 1.866), (0.2457, 0.2464, 1.865), (2.004e-05, 0.2997, 1.904), (0.3085, 0.06268, 1.906), (1.097e-06, -0.3031, 1.906), (0.2021, -0.2046, 1.263), (1.1e-06, -0.3966, 1.415), (0.392, -0.01489, 1.419), (0.3126, -0.3139, 1.669), (0.306, 0.2841, 1.767), (1.1e-06, 0.07264, 1.993), (0.3023, -0.09157, 1.338), (1.097e-06, -0.431, 1.672), (3.72e-05, 0.3312, 1.847), (0.4416, 0.005238, 1.639), (1.099e-06, -0.277, 1.264), (-0.2869, -0.2888, 1.414), (-0.2477, -0.2481, 1.866), (-0.2457, 0.2463, 1.865), (-0.3085, 0.06268, 1.906), (-0.2021, -0.2046, 1.263), (-0.392, -0.01489, 1.419), (-0.3126, -0.3139, 1.669), (-0.3048, 0.2853, 1.769), (-0.3023, -0.09157, 1.338), (-0.4416, 0.005223, 1.639)], [], [(2, 3, 11, 4), (4, 11, 5, 1), (8, 0, 6, 12), (1, 5, 13, 9), (9, 13, 7, 0), (3, 2, 10, 14), (2, 4, 15, 10), (4, 1, 9, 15), (15, 9, 0, 8), (19, 20, 11, 3), (20, 18, 5, 11), (22, 25, 21, 17), (18, 23, 13, 5), (23, 17, 7, 13), (3, 14, 24, 19), (19, 24, 26, 20), (20, 26, 23, 18), (26, 22, 17, 23), (16, 7, 17, 21), (6, 0, 7, 16)])
me_player00_002.polygons.foreach_set('use_smooth', [True] * 20)
me_player00_002.polygons.foreach_set('material_index', [5, 5, 5, 5, 5, 5, 5, 5, 5, 5, 5, 5, 5, 5, 5, 5, 5, 5, 5, 5])
me_player00_002.materials.append(mat_skin)
me_player00_002.materials.append(mat_shirt)
me_player00_002.materials.append(mat_pants)
me_player00_002.materials.append(mat_shoes)
me_player00_002.materials.append(mat_outline)
me_player00_002.materials.append(mat_hair00)
me_player00_002.update()
arm_armature = bpy.data.armatures.new('Armature')  # bones are not reproduced

# ---- objects
ob_player00 = bpy.data.objects.new('Player00', me_player00)
ob_armature = bpy.data.objects.new('Armature', arm_armature)
ob_player00_001 = bpy.data.objects.new('Player00.001', me_player00_001)
ob_player00_002 = bpy.data.objects.new('Player00.002', me_player00_002)

# ---- transforms, parenting, visibility, modifiers, constraints
ob_player00.parent = ob_armature
ob_player00.location = (0.0, 0.0, 0.0)
_vg = ob_player00.vertex_groups.new(name='Hips')
for _i, _w in zip([10, 11, 93, 97, 99, 166, 167, 255, 258, 268, 341, 347, 348, 349, 350, 352, 369, 461, 465, 467, 532, 533, 630, 700, 706, 707], [0.1644, 0.1687, 0.08444, 0.05908, 0.09781, 0.07128, 0.07892, 0.2402, 0.06562, 0.01518, 0.01134, 0.2726, 0.2141, 0.01361, 0.05217, 0.08421, 0.01053, 0.08444, 0.05908, 0.09781, 0.07128, 0.07892, 0.01518, 0.01134, 0.01361, 0.05217]): _vg.add([_i], _w, 'REPLACE')
_vg = ob_player00.vertex_groups.new(name='Waist')
for _i, _w in zip([8, 9, 10, 11, 56, 57, 86, 93, 97, 99, 103, 105, 166, 167, 170, 252, 253, 255, 258, 260, 268, 269, 286, 341, 342, 343, 344, 346, 347, 348, 349, 350, 351, 352, 355, 356, 369, 370, 379, 380, 425, 426, 455, 461, 465, 467, 471, 473, 532, 533, 536, 616, 617, 622, 630, 631, 647, 700, 701, 702, 703, 705, 706, 707], [0.3479, 0.3476, 0.01758, 0.04866, 0.02423, 0.02556, 0.4448, 0.4299, 0.1454, 0.116, 0.07145, 0.0727, 0.009957, 0.0001778, 0.07083, 0.1233, 0.1175, 0.3335, 0.4242, 0.001145, 0.02104, 0.001438, 0.02914, 0.1685, 0.1821, 0.05089, 0.07079, 0.06796, 0.131, 0.1802, 0.02272, 0.06084, 0.4446, 0.4299, 0.06524, 0.0671, 0.1663, 0.1802, 0.3479, 0.3476, 0.02422, 0.02564, 0.4448, 0.4299, 0.1454, 0.116, 0.07229, 0.07276, 0.009957, 0.0001778, 0.07084, 0.1233, 0.1176, 0.001498, 0.02104, 0.001246, 0.02914, 0.1686, 0.1822, 0.05091, 0.07079, 0.06797, 0.02272, 0.06084]): _vg.add([_i], _w, 'REPLACE')
_vg = ob_player00.vertex_groups.new(name='Chest')
for _i, _w in zip([8, 9, 56, 57, 86, 93, 97, 99, 100, 101, 102, 103, 105, 107, 108, 109, 170, 180, 182, 183, 252, 253, 255, 258, 260, 269, 295, 341, 342, 343, 344, 346, 347, 348, 351, 352, 353, 354, 355, 356, 357, 358, 361, 362, 363, 364, 369, 370, 379, 380, 425, 426, 455, 461, 465, 467, 468, 469, 470, 471, 473, 475, 476, 477, 536, 546, 548, 549, 616, 617, 622, 631, 656, 700, 701, 702, 703, 705], [0.1317, 0.143, 0.1507, 0.1547, 0.25, 0.2333, 0.03425, 0.02202, 0.02862, 0.1618, 0.0571, 0.5194, 0.4898, 0.05506, 0.1855, 0.03671, 0.09919, 0.008356, 0.004627, 0.1308, 0.4005, 0.4314, 0.0864, 0.09644, 0.1884, 0.188, 0.01407, 0.5423, 0.5314, 0.3267, 0.004306, 0.006977, 0.024, 0.04052, 0.2503, 0.2337, 0.02474, 0.2421, 0.53, 0.5002, 0.2903, 0.03424, 0.09617, 0.1608, 0.1065, 0.1779, 0.5447, 0.5326, 0.1317, 0.1429, 0.1507, 0.1544, 0.25, 0.2333, 0.03422, 0.02202, 0.03168, 0.1627, 0.05688, 0.514, 0.4898, 0.05506, 0.1863, 0.03841, 0.09916, 0.008276, 0.004615, 0.1308, 0.4005, 0.431, 0.187, 0.1878, 0.01404, 0.5423, 0.5309, 0.3266, 0.004302, 0.006934]): _vg.add([_i], _w, 'REPLACE')
_vg = ob_player00.vertex_groups.new(name='Clavicle_R')
for _i, _w in zip([8, 9, 24, 25, 26, 27, 34, 35, 56, 57, 86, 93, 100, 101, 102, 103, 105, 107, 108, 109, 110, 111, 113, 114, 116, 117, 170, 180, 181, 182, 183, 184, 185, 187, 188, 202, 205, 206, 252, 253, 260, 269, 271, 276, 279, 295, 296, 297, 298, 308, 309, 341, 342, 343, 351, 352, 353, 354, 355, 356, 357, 358, 359, 360, 361, 362, 363, 364, 368, 369, 370, 455, 461, 468, 469, 471, 473, 476, 477, 478, 481, 622, 631, 633, 637, 669, 700, 701], [0.06812, 0.06594, 0.6697, 0.7039, 0.004558, 0.005247, 0.1625, 0.2144, 0.5697, 0.557, 0.0274, 0.0216, 0.1592, 0.4006, 0.682, 0.201, 0.2148, 0.6792, 0.3826, 0.1372, 0.06543, 0.2879, 0.09397, 0.4407, 0.6686, 0.3111, 0.06639, 0.1248, 0.003746, 0.1259, 0.4735, 5.049e-05, 0.1097, 0.1065, 0.0007328, 0.06066, 0.07665, 0.01213, 0.227, 0.2064, 0.5523, 0.5495, 0.1968, 0.1562, 0.4789, 0.1227, 0.1249, 0.1131, 0.128, 0.01389, 0.1008, 0.07437, 0.08358, 0.2386, 0.02621, 0.02004, 0.092, 0.2518, 0.1396, 0.1476, 0.2323, 0.08209, 0.05302, 0.0729, 0.1689, 0.2422, 0.1537, 0.2335, 0.01311, 0.06875, 0.07538, 0.02486, 0.01828, 0.06652, 0.1663, 0.08603, 0.08715, 0.154, 0.05743, 0.02103, 0.04768, 0.07202, 0.06973, 0.02532, 0.01325, 0.01165, 0.06208, 0.06615]): _vg.add([_i], _w, 'REPLACE')
_vg = ob_player00.vertex_groups.new(name='Shoulder_R.001')
for _i, _w in zip([24, 25, 26, 27, 28, 29, 56, 57, 58, 59, 60, 61, 102, 107, 111, 114, 116, 117, 170, 180, 181, 182, 183, 184, 185, 186, 187, 188, 189, 190, 191, 192, 193, 194, 195, 196, 252, 253, 260, 269, 279, 295, 296, 297, 298, 299, 300, 301, 302, 343], [0.1057, 0.1019, 0.7789, 0.7771, 0.8112, 0.8111, 0.1437, 0.1538, 0.04111, 0.04104, 0.01723, 0.01798, 0.1693, 0.1679, 0.03061, 0.04099, 0.202, 0.04311, 0.009057, 0.7819, 0.7761, 0.783, 0.2593, 0.794, 0.8339, 0.822, 0.839, 0.7932, 0.1842, 0.04253, 0.185, 0.02765, 0.162, 0.008907, 0.1624, 0.02855, 0.06106, 0.05943, 0.0425, 0.04282, 0.06869, 0.7751, 0.809, 0.8393, 0.8061, 0.1839, 0.1718, 0.1514, 0.1717, 0.1145]): _vg.add([_i], _w, 'REPLACE')
_vg = ob_player00.vertex_groups.new(name='Arm_R')
for _i, _w in zip([26, 27, 28, 29, 30, 31, 32, 33, 58, 59, 60, 61, 104, 112, 119, 121, 128, 130, 180, 181, 182, 184, 185, 186, 187, 188, 189, 190, 191, 192, 193, 194, 195, 196, 197, 198, 199, 200, 201, 240, 272, 278, 295, 296, 297, 298, 299, 300, 301, 302, 303, 304, 305, 306, 336], [0.1794, 0.1813, 0.1612, 0.1617, 0.1254, 0.1425, 0.1209, 0.09764, 0.9006, 0.9081, 0.9344, 0.9281, 0.1931, 0.162, 0.1182, 0.001934, 0.00124, 0.01567, 0.02243, 0.1814, 0.02347, 0.1718, 0.005769, 0.1533, 0.005795, 0.1718, 0.7946, 0.904, 0.7953, 0.9214, 0.8259, 0.9419, 0.8244, 0.9093, 0.7816, 0.811, 0.8466, 0.8223, 0.2242, 0.009512, 0.02778, 0.002647, 0.02767, 0.01605, 0.002717, 0.01706, 0.7951, 0.8125, 0.8382, 0.8104, 0.8026, 0.8218, 0.8566, 0.7721, 0.04891]): _vg.add([_i], _w, 'REPLACE')
_vg = ob_player00.vertex_groups.new(name='Wrist_R')
for _i, _w in zip([30, 31, 32, 33, 59, 104, 106, 112, 119, 125, 128, 130, 133, 134, 190, 192, 197, 198, 199, 200, 201, 272, 277, 278, 281, 303, 304, 305], [0.09253, 0.6139, 0.6699, 0.07665, 0.01048, 0.6222, 0.02889, 0.5831, 0.7072, 0.09337, 0.1253, 0.1366, 0.01538, 0.06639, 0.004121, 0.006567, 0.03053, 0.126, 0.1104, 0.02602, 0.006245, 0.1449, 0.06696, 0.09743, 0.03973, 0.1177, 0.1288, 0.0967]): _vg.add([_i], _w, 'REPLACE')
_vg = ob_player00.vertex_groups.new(name='Finger1_R')
for _i, _w in zip([31, 32, 40, 41, 42, 43, 62, 63, 64, 65, 66, 67, 68, 69, 70, 73, 76, 106, 112, 119, 121, 122, 123, 124, 125, 126, 128, 130, 131, 133, 134, 135, 138, 139, 140, 141, 209, 210, 211, 212, 213, 214, 215, 216, 217, 218, 219, 220, 221, 222, 224, 225, 226, 227, 236, 239, 267, 273, 277, 278, 281, 282, 284, 313, 314, 315, 316, 317, 318, 319, 320, 321, 322, 323, 329, 332], [0.01942, 0.01636, 0.9899, 0.983, 0.9901, 0.9961, 0.2702, 0.2371, 0.2023, 0.2329, 0.9461, 0.9061, 0.9421, 0.978, 0.01478, 0.04551, 0.01544, 0.1731, 0.06837, 0.04608, 0.01134, 0.09497, 0.7467, 0.6059, 0.1674, 0.06109, 0.01045, 0.03323, 0.07725, 0.1348, 0.1521, 0.04112, 0.9947, 0.9954, 0.9873, 0.9884, 0.814, 0.9344, 0.7296, 0.8981, 0.7961, 0.324, 0.978, 0.8807, 0.9663, 0.5447, 0.9821, 0.967, 0.982, 0.9947, 0.003792, 0.1332, 0.06214, 0.08041, 0.05429, 0.01685, 0.08744, 0.9936, 0.6463, 0.5029, 0.08516, 0.05716, 0.06306, 0.8287, 0.6621, 0.9191, 0.8499, 0.9754, 0.9689, 0.9936, 0.9907, 0.0618, 0.2407, 0.001764, 0.007685, 0.07162]): _vg.add([_i], _w, 'REPLACE')
_vg = ob_player00.vertex_groups.new(name='Finger0_R')
for _i, _w in zip([30, 33, 44, 45, 46, 47, 62, 63, 65, 66, 70, 71, 72, 73, 74, 75, 79, 106, 112, 119, 120, 121, 122, 123, 124, 125, 126, 133, 134, 142, 143, 144, 145, 209, 216, 217, 218, 223, 224, 225, 226, 227, 228, 229, 230, 231, 232, 233, 234, 235, 240, 242, 243, 244, 266, 267, 277, 278, 282, 313, 315, 316, 321, 322, 323, 324, 325, 326, 327, 328, 333, 334, 335], [0.06427, 0.03675, 0.9941, 0.9906, 0.9957, 0.9981, 0.6512, 0.01638, 0.7324, 0.02649, 0.6432, 0.6945, 0.9668, 0.9439, 0.9733, 0.9851, 0.04203, 0.5538, 0.01327, 0.003381, 0.2063, 0.2537, 0.7602, 0.1191, 0.1735, 0.05182, 0.8448, 0.6963, 0.007283, 0.9971, 0.9983, 0.9935, 0.9935, 0.1476, 0.1073, 0.009791, 0.4428, 0.8926, 0.9582, 0.8417, 0.935, 0.9128, 0.9893, 0.9279, 0.975, 0.6564, 0.9887, 0.9806, 0.9916, 0.9965, 0.01107, 0.1903, 0.03905, 0.1374, 0.9972, 0.6083, 0.1273, 0.1665, 0.7006, 0.06573, 0.01447, 0.1428, 0.8905, 0.7528, 0.9583, 0.8935, 0.9848, 0.9817, 0.9971, 0.9933, 0.07778, 0.2118, 0.04157]): _vg.add([_i], _w, 'REPLACE')
_vg = ob_player00.vertex_groups.new(name='Thumb_R')
for _i, _w in zip([30, 33, 52, 53, 54, 55, 58, 70, 71, 78, 79, 80, 81, 106, 112, 119, 120, 121, 122, 126, 133, 150, 151, 152, 153, 196, 197, 200, 201, 223, 229, 231, 240, 241, 242, 243, 244, 245, 246, 247, 248, 249, 250, 251, 259, 267, 278, 282, 303, 305, 306, 321, 324, 333, 334, 335, 336, 337, 338, 339, 340], [0.6958, 0.7653, 0.9963, 0.9944, 0.9979, 0.9987, 0.01711, 0.3031, 0.2757, 0.9769, 0.9483, 0.9735, 0.9905, 0.157, 0.1114, 0.07241, 0.7465, 0.6571, 0.1121, 0.08183, 0.1008, 0.9981, 0.999, 0.9967, 0.9961, 0.02993, 0.1474, 0.1205, 0.7213, 0.07478, 0.06002, 0.3271, 0.9176, 0.9663, 0.7898, 0.9529, 0.8542, 0.9897, 0.953, 0.9845, 0.9927, 0.9866, 0.995, 0.9976, 0.9983, 0.2438, 0.0266, 0.2127, 0.0244, 0.001464, 0.1901, 0.01957, 0.09578, 0.8896, 0.7797, 0.9434, 0.9295, 0.9897, 0.9898, 0.9981, 0.9957]): _vg.add([_i], _w, 'REPLACE')
_vg = ob_player00.vertex_groups.new(name='Finger2_R')
for _i, _w in zip([31, 32, 48, 49, 50, 51, 62, 63, 64, 67, 68, 76, 77, 104, 106, 112, 119, 123, 124, 125, 127, 128, 130, 131, 133, 134, 135, 146, 147, 148, 149, 198, 209, 210, 211, 212, 213, 214, 220, 236, 237, 238, 239, 265, 267, 272, 277, 278, 281, 284, 304, 313, 314, 315, 318, 329, 330, 331, 332], [0.1711, 0.1515, 0.9751, 0.9884, 0.9941, 0.9851, 0.04728, 0.7196, 0.7774, 0.08223, 0.05423, 0.9351, 0.9628, 0.1552, 0.05548, 0.03235, 0.003127, 0.1229, 0.1888, 0.6523, 0.9561, 0.8093, 0.7706, 0.8918, 0.001086, 0.7351, 0.9428, 0.981, 0.9927, 0.9932, 0.9847, 0.005484, 0.01349, 0.0314, 0.2436, 0.09772, 0.1936, 0.6677, 0.006133, 0.938, 0.9788, 0.9911, 0.9647, 0.9907, 0.005025, 0.7882, 0.1248, 0.1681, 0.8293, 0.8946, 0.0105, 0.09861, 0.3306, 0.04411, 0.007792, 0.9635, 0.9891, 0.9866, 0.9269]): _vg.add([_i], _w, 'REPLACE')
_vg = ob_player00.vertex_groups.new(name='Neck')
for _i, _w in zip([24, 25, 34, 35, 100, 101, 103, 105, 108, 109, 110, 111, 113, 114, 116, 117, 202, 203, 204, 205, 260, 269, 271, 276, 279, 307, 308, 309, 353, 354, 355, 356, 357, 358, 359, 360, 361, 362, 363, 364, 367, 368, 393, 394, 403, 404, 468, 469, 471, 473, 475, 476, 477, 478, 479, 481, 482, 484, 485, 568, 569, 622, 631, 633, 637, 640, 668, 669, 670], [0.07846, 0.05281, 0.1824, 0.1405, 0.4818, 0.1535, 0.01119, 0.01432, 0.1557, 0.4936, 0.2153, 0.08346, 0.2249, 0.1216, 0.003015, 0.2347, 0.0698, 0.0002259, 0.003699, 0.05958, 0.05775, 0.06052, 0.366, 0.3927, 0.07923, 0.07552, 0.08374, 0.04085, 0.4751, 0.1352, 0.02528, 0.02974, 0.1321, 0.4698, 0.2482, 0.2574, 0.3899, 0.2242, 0.3958, 0.2284, 0.07619, 0.08426, 0.07851, 0.05253, 0.1826, 0.1399, 0.4761, 0.1525, 0.01148, 0.01523, 3.821e-05, 0.1603, 0.493, 0.2135, 0.08337, 0.2226, 0.1211, 0.002938, 0.2349, 0.06978, 0.05939, 0.05733, 0.06104, 0.3647, 0.3939, 0.07915, 0.0755, 0.08371, 0.04075]): _vg.add([_i], _w, 'REPLACE')
_vg = ob_player00.vertex_groups.new(name='Head')
for _i, _w in zip([24, 25, 34, 35, 36, 37, 38, 39, 88, 98, 100, 101, 107, 108, 109, 110, 111, 113, 114, 116, 117, 137, 202, 203, 204, 205, 206, 207, 208, 260, 269, 271, 276, 279, 307, 308, 309, 310, 311, 312, 353, 354, 357, 358, 359, 360, 361, 362, 363, 364, 367, 368, 393, 394, 403, 404, 405, 406, 407, 408, 466, 468, 469, 475, 476, 477, 478, 479, 481, 482, 484, 485, 568, 569, 570, 571, 572, 622, 631, 633, 637, 640, 668, 669, 670, 671], [0.1053, 0.1001, 0.5764, 0.564, 0.7045, 0.7, 0.09835, 0.09271, 0.06229, 0.06706, 0.2215, 0.06402, 0.002941, 0.06892, 0.2373, 0.6314, 0.5467, 0.5736, 0.3451, 0.08339, 0.3616, 0.07266, 0.7594, 0.7173, 0.7015, 0.7509, 0.707, 0.2276, 0.2241, 0.009778, 0.01411, 0.3361, 0.3553, 0.3402, 0.7858, 0.7527, 0.7479, 0.2244, 0.2149, 0.2187, 0.2689, 0.05624, 0.05808, 0.2945, 0.5921, 0.539, 0.1424, 0.08522, 0.1547, 0.09249, 0.7853, 0.7524, 0.105, 0.09996, 0.5759, 0.5641, 0.7045, 0.7, 0.09835, 0.09271, 0.06706, 0.2146, 0.06354, 0.002842, 0.07021, 0.2341, 0.6316, 0.5466, 0.5758, 0.345, 0.08333, 0.3611, 0.7593, 0.7509, 0.7069, 0.2276, 0.2241, 0.009361, 0.01411, 0.3359, 0.3536, 0.3401, 0.7858, 0.7528, 0.7479, 0.2187]): _vg.add([_i], _w, 'REPLACE')
_vg = ob_player00.vertex_groups.new(name='Head_Top')
for _i, _w in zip([34, 35, 36, 37, 38, 39, 88, 98, 111, 113, 137, 202, 203, 204, 205, 206, 207, 208, 274, 307, 308, 309, 310, 311, 312, 367, 368, 403, 404, 405, 406, 407, 408, 466, 479, 481, 568, 569, 570, 571, 572, 668, 669, 670, 671], [0.004619, 0.006045, 0.2422, 0.244, 0.8942, 0.8999, 0.9327, 0.9277, 0.0009654, 0.004884, 0.9221, 0.08649, 0.2346, 0.2426, 0.0878, 0.2358, 0.7552, 0.758, 0.9963, 0.07985, 0.08794, 0.08228, 0.7599, 0.768, 0.7638, 0.07931, 0.08734, 0.004825, 0.006122, 0.2422, 0.244, 0.8943, 0.8999, 0.9277, 0.001018, 0.005404, 0.08654, 0.08781, 0.2358, 0.7552, 0.758, 0.07986, 0.08795, 0.08229, 0.7638]): _vg.add([_i], _w, 'REPLACE')
_vg = ob_player00.vertex_groups.new(name='Clavicle_L')
for _i, _w in zip([86, 93, 100, 101, 103, 105, 108, 109, 110, 113, 260, 269, 271, 276, 308, 341, 342, 351, 352, 353, 354, 355, 356, 357, 358, 359, 360, 361, 362, 363, 364, 368, 369, 370, 379, 380, 393, 394, 395, 396, 403, 404, 425, 426, 455, 461, 468, 469, 470, 471, 473, 475, 476, 477, 478, 479, 481, 482, 484, 485, 536, 546, 547, 548, 549, 550, 551, 553, 554, 568, 569, 570, 616, 617, 622, 631, 633, 637, 640, 656, 657, 658, 659, 669, 670, 700, 701, 702], [0.02524, 0.01795, 0.06367, 0.1639, 0.08541, 0.08658, 0.1504, 0.05521, 0.02064, 0.04686, 0.0713, 0.06744, 0.02333, 0.0112, 0.01139, 0.0617, 0.06643, 0.0266, 0.01971, 0.09535, 0.2503, 0.1405, 0.146, 0.2233, 0.08201, 0.05404, 0.07318, 0.1667, 0.245, 0.1538, 0.2249, 0.01285, 0.06832, 0.07584, 0.06806, 0.06603, 0.6696, 0.7042, 0.004568, 0.005228, 0.1622, 0.2143, 0.5694, 0.5572, 0.0278, 0.02126, 0.1666, 0.3986, 0.6822, 0.2038, 0.2137, 0.6788, 0.3714, 0.1375, 0.06644, 0.2878, 0.09381, 0.4407, 0.6686, 0.3108, 0.0664, 0.1248, 0.003745, 0.1258, 0.4735, 3.069e-05, 0.1097, 0.1065, 0.0007448, 0.06062, 0.07659, 0.0121, 0.2268, 0.2067, 0.5533, 0.5471, 0.1965, 0.155, 0.4788, 0.1227, 0.1248, 0.1131, 0.128, 0.01363, 0.1008, 0.07393, 0.08419, 0.2386]): _vg.add([_i], _w, 'REPLACE')
_vg = ob_player00.vertex_groups.new(name='Shoulder_L.001')
for _i, _w in zip([393, 394, 395, 396, 397, 398, 425, 426, 427, 428, 429, 430, 470, 475, 479, 482, 484, 485, 536, 546, 547, 548, 549, 550, 551, 552, 553, 554, 555, 556, 557, 558, 559, 560, 561, 562, 616, 617, 622, 631, 640, 656, 657, 658, 659, 660, 661, 662, 663, 702], [0.1057, 0.1019, 0.7789, 0.7771, 0.8112, 0.8111, 0.1437, 0.1538, 0.04111, 0.04104, 0.01723, 0.01798, 0.1693, 0.1679, 0.03058, 0.04094, 0.202, 0.04305, 0.009059, 0.7819, 0.7761, 0.783, 0.2593, 0.794, 0.8339, 0.822, 0.839, 0.7932, 0.1842, 0.04253, 0.185, 0.02765, 0.162, 0.008907, 0.1624, 0.02855, 0.06105, 0.05946, 0.04248, 0.04267, 0.06868, 0.7751, 0.809, 0.8393, 0.8061, 0.1839, 0.1718, 0.1514, 0.1717, 0.1145]): _vg.add([_i], _w, 'REPLACE')
_vg = ob_player00.vertex_groups.new(name='Arm_L')
for _i, _w in zip([395, 396, 397, 398, 399, 400, 401, 402, 427, 428, 429, 430, 472, 480, 487, 489, 496, 498, 546, 547, 548, 550, 551, 552, 553, 554, 555, 556, 557, 558, 559, 560, 561, 562, 563, 564, 565, 566, 567, 604, 634, 639, 656, 657, 658, 659, 660, 661, 662, 663, 664, 665, 666, 667, 695], [0.1794, 0.1813, 0.1612, 0.1617, 0.1254, 0.1425, 0.1209, 0.09764, 0.9006, 0.9081, 0.9344, 0.9281, 0.1931, 0.162, 0.1182, 0.001934, 0.00124, 0.01567, 0.02243, 0.1814, 0.02347, 0.1718, 0.005769, 0.1533, 0.005795, 0.1718, 0.7946, 0.904, 0.7953, 0.9214, 0.8259, 0.9419, 0.8244, 0.9093, 0.7816, 0.811, 0.8466, 0.8223, 0.2242, 0.009512, 0.02778, 0.002647, 0.02767, 0.01605, 0.002717, 0.01706, 0.7951, 0.8125, 0.8382, 0.8104, 0.8026, 0.8218, 0.8566, 0.7721, 0.04891]): _vg.add([_i], _w, 'REPLACE')
_vg = ob_player00.vertex_groups.new(name='Wrist_L')
for _i, _w in zip([399, 400, 401, 402, 428, 472, 474, 480, 487, 493, 496, 498, 501, 502, 556, 558, 563, 564, 565, 566, 567, 634, 638, 639, 642, 664, 665, 666], [0.09253, 0.6139, 0.6699, 0.07665, 0.01048, 0.6222, 0.02889, 0.5831, 0.7072, 0.09337, 0.1253, 0.1366, 0.01538, 0.06639, 0.004121, 0.006567, 0.03053, 0.126, 0.1104, 0.02602, 0.006245, 0.1449, 0.06696, 0.09743, 0.03973, 0.1177, 0.1288, 0.0967]): _vg.add([_i], _w, 'REPLACE')
_vg = ob_player00.vertex_groups.new(name='Finger1_L')
for _i, _w in zip([400, 401, 409, 410, 411, 412, 431, 432, 433, 434, 435, 436, 437, 438, 439, 442, 445, 474, 480, 487, 489, 490, 491, 492, 493, 494, 496, 498, 499, 501, 502, 503, 505, 506, 507, 508, 573, 574, 575, 576, 577, 578, 579, 580, 581, 582, 583, 584, 585, 586, 588, 589, 590, 591, 600, 603, 629, 635, 638, 639, 642, 643, 645, 672, 673, 674, 675, 676, 677, 678, 679, 680, 681, 682, 688, 691], [0.01942, 0.01636, 0.9899, 0.983, 0.9901, 0.9961, 0.2702, 0.2371, 0.2023, 0.2329, 0.9461, 0.9061, 0.9421, 0.978, 0.01478, 0.04551, 0.01544, 0.1731, 0.06837, 0.04608, 0.01134, 0.09497, 0.7467, 0.6059, 0.1674, 0.06109, 0.01045, 0.03323, 0.07725, 0.1348, 0.1521, 0.04112, 0.9947, 0.9954, 0.9873, 0.9884, 0.814, 0.9344, 0.7296, 0.8981, 0.7961, 0.324, 0.978, 0.8807, 0.9663, 0.5447, 0.9821, 0.967, 0.982, 0.9947, 0.003792, 0.1332, 0.06214, 0.08041, 0.05429, 0.01685, 0.08744, 0.9936, 0.6463, 0.5029, 0.08516, 0.05716, 0.06306, 0.8287, 0.6621, 0.9191, 0.8499, 0.9754, 0.9689, 0.9936, 0.9907, 0.0618, 0.2407, 0.001764, 0.007685, 0.07162]): _vg.add([_i], _w, 'REPLACE')
_vg = ob_player00.vertex_groups.new(name='Finger0_L')
for _i, _w in zip([399, 402, 413, 414, 415, 416, 431, 432, 434, 435, 439, 440, 441, 442, 443, 444, 448, 474, 480, 487, 488, 489, 490, 491, 492, 493, 494, 501, 502, 509, 510, 511, 512, 573, 580, 581, 582, 587, 588, 589, 590, 591, 592, 593, 594, 595, 596, 597, 598, 599, 604, 606, 607, 608, 628, 629, 638, 639, 643, 672, 674, 675, 680, 681, 682, 683, 684, 685, 686, 687, 692, 693, 694], [0.06427, 0.03675, 0.9941, 0.9906, 0.9957, 0.9981, 0.6512, 0.01638, 0.7324, 0.02649, 0.6432, 0.6945, 0.9668, 0.9439, 0.9733, 0.9851, 0.04203, 0.5538, 0.01327, 0.003381, 0.2063, 0.2537, 0.7602, 0.1191, 0.1735, 0.05182, 0.8448, 0.6963, 0.007283, 0.9971, 0.9983, 0.9935, 0.9935, 0.1476, 0.1073, 0.009791, 0.4428, 0.8926, 0.9582, 0.8417, 0.935, 0.9128, 0.9893, 0.9279, 0.975, 0.6564, 0.9887, 0.9806, 0.9916, 0.9965, 0.01107, 0.1903, 0.03905, 0.1374, 0.9972, 0.6083, 0.1273, 0.1665, 0.7006, 0.06573, 0.01447, 0.1428, 0.8905, 0.7528, 0.9583, 0.8935, 0.9848, 0.9817, 0.9971, 0.9933, 0.07778, 0.2118, 0.04157]): _vg.add([_i], _w, 'REPLACE')
_vg = ob_player00.vertex_groups.new(name='Thumb_L')
for _i, _w in zip([399, 402, 421, 422, 423, 424, 427, 439, 440, 447, 448, 449, 450, 474, 480, 487, 488, 489, 490, 494, 501, 517, 518, 519, 520, 562, 563, 566, 567, 587, 593, 595, 604, 605, 606, 607, 608, 609, 610, 611, 612, 613, 614, 615, 621, 629, 639, 643, 664, 666, 667, 680, 683, 692, 693, 694, 695, 696, 697, 698, 699], [0.6958, 0.7653, 0.9963, 0.9944, 0.9979, 0.9987, 0.01711, 0.3031, 0.2757, 0.9769, 0.9483, 0.9735, 0.9905, 0.157, 0.1114, 0.07241, 0.7465, 0.6571, 0.1121, 0.08183, 0.1008, 0.9981, 0.999, 0.9967, 0.9961, 0.02993, 0.1474, 0.1205, 0.7213, 0.07478, 0.06002, 0.3271, 0.9176, 0.9663, 0.7898, 0.9529, 0.8542, 0.9897, 0.953, 0.9845, 0.9927, 0.9866, 0.995, 0.9976, 0.9983, 0.2438, 0.0266, 0.2127, 0.0244, 0.001464, 0.1901, 0.01957, 0.09578, 0.8896, 0.7797, 0.9434, 0.9295, 0.9897, 0.9898, 0.9981, 0.9957]): _vg.add([_i], _w, 'REPLACE')
_vg = ob_player00.vertex_groups.new(name='Finger2_L')
for _i, _w in zip([400, 401, 417, 418, 419, 420, 431, 432, 433, 436, 437, 445, 446, 472, 474, 480, 487, 491, 492, 493, 495, 496, 498, 499, 501, 502, 503, 513, 514, 515, 516, 564, 573, 574, 575, 576, 577, 578, 584, 600, 601, 602, 603, 627, 629, 634, 638, 639, 642, 645, 665, 672, 673, 674, 677, 688, 689, 690, 691], [0.1711, 0.1515, 0.9751, 0.9884, 0.9941, 0.9851, 0.04728, 0.7196, 0.7774, 0.08223, 0.05423, 0.9351, 0.9628, 0.1552, 0.05548, 0.03235, 0.003127, 0.1229, 0.1888, 0.6523, 0.9561, 0.8093, 0.7706, 0.8918, 0.001086, 0.7351, 0.9428, 0.981, 0.9927, 0.9932, 0.9847, 0.005484, 0.01349, 0.0314, 0.2436, 0.09772, 0.1936, 0.6677, 0.006133, 0.938, 0.9788, 0.9911, 0.9647, 0.9907, 0.005025, 0.7882, 0.1248, 0.1681, 0.8293, 0.8946, 0.0105, 0.09861, 0.3306, 0.04411, 0.007792, 0.9635, 0.9891, 0.9866, 0.9269]): _vg.add([_i], _w, 'REPLACE')
_vg = ob_player00.vertex_groups.new(name='Hip_R')
for _i, _w in zip([4, 5, 6, 7, 8, 9, 10, 11, 56, 57, 86, 93, 97, 99, 154, 155, 156, 157, 160, 163, 165, 166, 167, 168, 169, 170, 183, 252, 253, 255, 256, 257, 258, 268, 270, 285, 286, 341, 342, 343, 344, 345, 346, 347, 348, 349, 350, 351, 352, 365, 366, 370, 375, 376, 455, 461, 465, 467, 521, 522, 523, 532, 533, 620, 630, 647, 701, 706, 707], [0.1721, 0.1561, 0.03638, 0.04651, 0.184, 0.1882, 0.2681, 0.2672, 0.0004053, 0.0008068, 0.05938, 0.05037, 0.4536, 0.4326, 0.06187, 0.01764, 0.05724, 0.319, 0.07038, 0.02425, 0.08827, 0.4439, 0.4295, 0.1164, 0.1297, 0.3461, 0.03496, 0.06622, 0.06878, 0.102, 0.005295, 0.09519, 0.1305, 0.1807, 0.01615, 0.1086, 0.2395, 0.001183, 0.003539, 0.1184, 0.3661, 0.4238, 0.3748, 0.1859, 0.1925, 0.4299, 0.5024, 0.05832, 0.04873, 0.4167, 0.434, 0.001722, 0.09129, 0.09041, 0.05737, 0.04711, 0.07496, 0.07212, 0.02594, 0.01003, 0.02525, 0.1812, 0.1765, 0.08906, 0.02776, 0.02194, 0.0009383, 0.07387, 0.1017]): _vg.add([_i], _w, 'REPLACE')
_vg = ob_player00.vertex_groups.new(name='UpperLeg_R')
for _i, _w in zip([0, 1, 2, 3, 4, 5, 6, 7, 8, 9, 10, 11, 21, 22, 56, 86, 91, 92, 93, 97, 99, 154, 155, 156, 157, 158, 159, 160, 161, 162, 163, 164, 165, 166, 167, 168, 169, 170, 171, 172, 173, 174, 175, 183, 252, 253, 254, 255, 256, 257, 258, 268, 270, 285, 286, 287, 288, 289, 290, 343, 344, 345, 346, 347, 348, 349, 350, 351, 352, 365, 366, 375, 376, 455, 461, 465, 467, 532, 533, 620, 707], [0.2327, 0.2309, 0.2239, 0.2287, 0.5875, 0.5984, 0.8591, 0.8544, 0.1846, 0.18, 0.1139, 0.103, 0.00267, 0.008836, 0.001161, 0.01712, 0.0145, 0.001312, 0.01306, 0.1644, 0.1852, 0.6022, 0.2071, 0.6108, 0.1349, 0.2308, 0.7361, 0.7886, 0.2144, 0.729, 0.8786, 0.2354, 0.7706, 0.1829, 0.1949, 0.8199, 0.8142, 0.37, 0.09045, 0.08488, 0.0665, 0.07825, 0.02945, 0.0393, 0.06606, 0.0665, 0.7494, 0.04496, 0.6953, 0.4992, 0.05281, 0.6514, 0.6843, 0.853, 0.6055, 0.08362, 0.07716, 0.0643, 0.09088, 0.125, 0.4815, 0.5273, 0.4804, 0.07993, 0.07226, 0.3594, 0.2041, 0.01501, 0.01104, 0.05708, 0.04468, 0.008546, 0.01849, 0.01304, 0.009215, 0.005427, 0.00903, 0.05172, 0.05766, 0.02428, 0.01529]): _vg.add([_i], _w, 'REPLACE')
_vg = ob_player00.vertex_groups.new(name='LowerLeg_R')
for _i, _w in zip([0, 1, 2, 3, 4, 5, 6, 7, 14, 15, 16, 17, 18, 19, 20, 21, 22, 23, 82, 83, 84, 85, 87, 89, 90, 91, 92, 94, 95, 96, 115, 132, 154, 155, 156, 157, 158, 159, 160, 161, 162, 163, 164, 165, 171, 172, 173, 174, 175, 178, 179, 254, 256, 257, 261, 262, 263, 264, 268, 270, 275, 280, 287, 288, 289, 290, 293, 294], [0.621, 0.6931, 0.7515, 0.6826, 0.07437, 0.07747, 0.07683, 0.07344, 0.006252, 0.01485, 0.4684, 0.422, 0.05313, 0.01393, 0.2552, 0.2645, 0.8086, 0.8637, 0.1316, 0.07197, 0.4419, 0.1638, 0.09537, 0.5081, 0.7763, 0.7305, 0.8431, 0.582, 0.5417, 0.4546, 0.002645, 0.008051, 0.2377, 0.6622, 0.2553, 0.0267, 0.7312, 0.233, 0.08006, 0.7499, 0.2202, 0.07236, 0.6267, 0.0747, 0.6484, 0.8329, 0.8924, 0.6945, 0.2794, 0.06671, 0.07161, 0.2227, 0.2456, 0.2443, 0.5992, 0.4989, 0.2097, 0.6598, 0.001136, 0.222, 0.1181, 0.2218, 0.7773, 0.871, 0.8589, 0.5911, 0.09623, 0.02435]): _vg.add([_i], _w, 'REPLACE')
_vg = ob_player00.vertex_groups.new(name='Foot_R')
for _i, _w in zip([0, 1, 3, 12, 13, 14, 15, 16, 17, 18, 19, 20, 21, 22, 23, 82, 83, 84, 85, 87, 89, 90, 91, 92, 94, 95, 96, 115, 118, 129, 132, 136, 154, 155, 161, 164, 171, 172, 173, 174, 175, 176, 177, 178, 179, 261, 262, 263, 264, 270, 275, 280, 283, 287, 288, 289, 290, 291, 292, 293, 294], [0.09539, 0.003091, 0.07834, 0.9871, 0.9937, 0.9686, 0.9635, 0.5285, 0.5768, 0.9447, 0.967, 0.7212, 0.7034, 0.1553, 0.1218, 0.8671, 0.924, 0.557, 0.8338, 0.8977, 0.4892, 0.2059, 0.2275, 0.1278, 0.4082, 0.454, 0.5371, 0.9731, 0.9941, 0.9903, 0.9669, 0.9812, 0.01903, 0.04686, 0.008683, 0.1145, 0.2412, 0.06369, 0.02527, 0.223, 0.676, 0.9792, 0.9904, 0.926, 0.9194, 0.3907, 0.4992, 0.7851, 0.3241, 0.02331, 0.881, 0.7741, 0.9917, 0.1105, 0.03698, 0.07447, 0.3079, 0.9911, 0.9786, 0.8889, 0.9595]): _vg.add([_i], _w, 'REPLACE')
_vg = ob_player00.vertex_groups.new(name='Hip_L')
for _i, _w in zip([4, 5, 10, 11, 86, 93, 97, 99, 154, 155, 156, 157, 166, 167, 255, 257, 258, 268, 286, 342, 347, 348, 349, 350, 351, 352, 365, 366, 370, 375, 376, 377, 378, 379, 380, 425, 426, 455, 461, 465, 467, 521, 522, 523, 526, 529, 531, 532, 533, 534, 535, 536, 549, 616, 617, 619, 620, 630, 632, 646, 647, 700, 701, 702, 703, 704, 705, 706, 707], [0.09129, 0.09041, 0.2681, 0.2672, 0.05738, 0.04711, 0.07496, 0.07212, 0.02594, 0.01003, 0.02525, 0.319, 0.1812, 0.1765, 0.102, 0.08906, 0.1305, 0.02776, 0.02194, 0.0009478, 0.1859, 0.1925, 0.07387, 0.1017, 0.05833, 0.04873, 0.4167, 0.434, 0.00176, 0.1721, 0.1561, 0.03638, 0.04651, 0.184, 0.1882, 0.0004019, 0.0008243, 0.05938, 0.05037, 0.4536, 0.4326, 0.06187, 0.01764, 0.05724, 0.07038, 0.02425, 0.08827, 0.4439, 0.4295, 0.1164, 0.1297, 0.3462, 0.03497, 0.06622, 0.0688, 0.005295, 0.09519, 0.1807, 0.01615, 0.1086, 0.2395, 0.001184, 0.003605, 0.1184, 0.3661, 0.4238, 0.3748, 0.4299, 0.5024]): _vg.add([_i], _w, 'REPLACE')
_vg = ob_player00.vertex_groups.new(name='UpperLeg_L')
for _i, _w in zip([4, 5, 10, 11, 86, 93, 97, 99, 157, 166, 167, 255, 257, 258, 347, 348, 350, 351, 352, 365, 366, 371, 372, 373, 374, 375, 376, 377, 378, 379, 380, 390, 391, 425, 455, 459, 460, 461, 465, 467, 521, 522, 523, 524, 525, 526, 527, 528, 529, 530, 531, 532, 533, 534, 535, 536, 537, 538, 539, 540, 541, 549, 616, 617, 618, 619, 620, 630, 632, 646, 647, 648, 649, 650, 651, 702, 703, 704, 705, 706, 707], [0.008546, 0.01849, 0.1139, 0.103, 0.01305, 0.009214, 0.005428, 0.00903, 0.1349, 0.05172, 0.05766, 0.04496, 0.02428, 0.05281, 0.07993, 0.07226, 0.0153, 0.01503, 0.01104, 0.05708, 0.04468, 0.2327, 0.2309, 0.2239, 0.2287, 0.5875, 0.5984, 0.8591, 0.8544, 0.1846, 0.18, 0.00267, 0.008836, 0.001158, 0.01714, 0.0145, 0.001312, 0.01306, 0.1644, 0.1852, 0.6022, 0.2071, 0.6108, 0.2308, 0.7361, 0.7886, 0.2144, 0.729, 0.8786, 0.2354, 0.7706, 0.1829, 0.1949, 0.8199, 0.8142, 0.37, 0.09045, 0.08488, 0.0665, 0.07825, 0.02945, 0.03931, 0.06606, 0.06651, 0.7494, 0.6953, 0.4992, 0.6514, 0.6843, 0.853, 0.6055, 0.08362, 0.07716, 0.0643, 0.09088, 0.125, 0.4815, 0.5273, 0.4804, 0.3594, 0.2041]): _vg.add([_i], _w, 'REPLACE')
_vg = ob_player00.vertex_groups.new(name='LowerLeg_L')
for _i, _w in zip([157, 371, 372, 373, 374, 375, 376, 377, 378, 383, 384, 385, 386, 387, 388, 389, 390, 391, 392, 451, 452, 453, 454, 456, 457, 458, 459, 460, 462, 463, 464, 483, 500, 521, 522, 523, 524, 525, 526, 527, 528, 529, 530, 531, 537, 538, 539, 540, 541, 544, 545, 618, 619, 620, 623, 624, 625, 626, 630, 632, 636, 641, 648, 649, 650, 651, 654, 655], [0.0267, 0.621, 0.6931, 0.7515, 0.6826, 0.07437, 0.07747, 0.07683, 0.07344, 0.006252, 0.01485, 0.4684, 0.422, 0.05313, 0.01393, 0.2552, 0.2645, 0.8086, 0.8637, 0.1316, 0.07197, 0.4419, 0.1638, 0.09537, 0.5081, 0.7763, 0.7305, 0.8431, 0.582, 0.5417, 0.4546, 0.002645, 0.008051, 0.2377, 0.6622, 0.2553, 0.7312, 0.233, 0.08006, 0.7499, 0.2202, 0.07236, 0.6267, 0.0747, 0.6484, 0.8329, 0.8924, 0.6945, 0.2794, 0.06671, 0.07161, 0.2227, 0.2456, 0.2443, 0.5992, 0.4989, 0.2097, 0.6598, 0.001136, 0.222, 0.1181, 0.2218, 0.7773, 0.871, 0.8589, 0.5911, 0.09623, 0.02435]): _vg.add([_i], _w, 'REPLACE')
_vg = ob_player00.vertex_groups.new(name='Foot_L')
for _i, _w in zip([371, 372, 374, 381, 382, 383, 384, 385, 386, 387, 388, 389, 390, 391, 392, 451, 452, 453, 454, 456, 457, 458, 459, 460, 462, 463, 464, 483, 486, 497, 500, 504, 521, 522, 527, 530, 537, 538, 539, 540, 541, 542, 543, 544, 545, 623, 624, 625, 626, 632, 636, 641, 644, 648, 649, 650, 651, 652, 653, 654, 655], [0.09539, 0.003091, 0.07834, 0.9871, 0.9937, 0.9686, 0.9635, 0.5285, 0.5768, 0.9447, 0.967, 0.7212, 0.7034, 0.1553, 0.1218, 0.8671, 0.924, 0.557, 0.8338, 0.8977, 0.4892, 0.2059, 0.2275, 0.1278, 0.4082, 0.454, 0.5371, 0.9731, 0.9941, 0.9903, 0.9669, 0.9812, 0.01903, 0.04686, 0.008683, 0.1145, 0.2412, 0.06369, 0.02527, 0.223, 0.676, 0.9792, 0.9904, 0.926, 0.9194, 0.3907, 0.4992, 0.7851, 0.3241, 0.02331, 0.881, 0.7741, 0.9917, 0.1105, 0.03698, 0.07447, 0.3079, 0.9911, 0.9786, 0.8889, 0.9595]): _vg.add([_i], _w, 'REPLACE')
_m = ob_player00.modifiers.new('Armature', 'ARMATURE')
_m.object = ob_armature
_m = ob_player00.modifiers.new('Solidify', 'SOLIDIFY')
_m.thickness = 0.025
_m.offset = 1.0
_m.material_offset = 4
_m.use_flip_normals = True
ob_armature.location = (0.0, 0.0, 0.0)
ob_player00_001.parent = ob_armature
ob_player00_001.location = (0.0, 0.0, 0.0)
_vg = ob_player00_001.vertex_groups.new(name='Hips')
_vg = ob_player00_001.vertex_groups.new(name='Waist')
_vg = ob_player00_001.vertex_groups.new(name='Chest')
_vg = ob_player00_001.vertex_groups.new(name='Clavicle_R')
for _i, _w in zip([6, 8, 13, 35, 37, 42], [0.06066, 0.01213, 0.1008, 0.06066, 0.01213, 0.1008]): _vg.add([_i], _w, 'REPLACE')
_vg = ob_player00_001.vertex_groups.new(name='Shoulder_R.001')
_vg = ob_player00_001.vertex_groups.new(name='Arm_R')
_vg = ob_player00_001.vertex_groups.new(name='Wrist_R')
_vg = ob_player00_001.vertex_groups.new(name='Finger1_R')
_vg = ob_player00_001.vertex_groups.new(name='Finger0_R')
_vg = ob_player00_001.vertex_groups.new(name='Thumb_R')
_vg = ob_player00_001.vertex_groups.new(name='Finger2_R')
_vg = ob_player00_001.vertex_groups.new(name='Neck')
for _i, _w in zip([6, 7, 12, 13, 17, 22, 26, 27, 35, 36, 41, 42, 46, 51, 55, 56], [0.0698, 0.0002259, 0.07552, 0.04085, 0.07619, 0.06978, 0.0755, 0.04075, 0.0698, 0.0002259, 0.07552, 0.04085, 0.07619, 0.06978, 0.0755, 0.04075]): _vg.add([_i], _w, 'REPLACE')
_vg = ob_player00_001.vertex_groups.new(name='Head')
for _i, _w in zip([0, 1, 2, 3, 4, 5, 6, 7, 8, 9, 10, 12, 13, 14, 15, 16, 17, 18, 19, 20, 21, 22, 23, 24, 25, 26, 27, 28, 29, 30, 31, 32, 33, 34, 35, 36, 37, 38, 39, 41, 42, 43, 44, 45, 46, 47, 48, 49, 50, 51, 52, 53, 54, 55, 56, 57], [0.7045, 0.09835, 0.09271, 0.06229, 0.06706, 0.07266, 0.7594, 0.7173, 0.707, 0.2276, 0.2241, 0.7858, 0.7479, 0.2244, 0.2149, 0.2187, 0.7853, 0.7045, 0.09835, 0.09271, 0.06706, 0.7593, 0.7069, 0.2276, 0.2241, 0.7858, 0.7479, 0.2187, 0.7045, 0.09835, 0.09271, 0.06229, 0.06706, 0.07266, 0.7594, 0.7173, 0.707, 0.2276, 0.2241, 0.7858, 0.7479, 0.2244, 0.2149, 0.2187, 0.7853, 0.7045, 0.09835, 0.09271, 0.06706, 0.7593, 0.7069, 0.2276, 0.2241, 0.7858, 0.7479, 0.2187]): _vg.add([_i], _w, 'REPLACE')
_vg = ob_player00_001.vertex_groups.new(name='Head_Top')
for _i, _w in zip([0, 1, 2, 3, 4, 5, 6, 7, 8, 9, 10, 11, 12, 13, 14, 15, 16, 17, 18, 19, 20, 21, 22, 23, 24, 25, 26, 27, 28, 29, 30, 31, 32, 33, 34, 35, 36, 37, 38, 39, 40, 41, 42, 43, 44, 45, 46, 47, 48, 49, 50, 51, 52, 53, 54, 55, 56, 57], [0.2422, 0.8942, 0.8999, 0.9327, 0.9277, 0.9221, 0.08649, 0.2346, 0.2358, 0.7552, 0.758, 0.9963, 0.07985, 0.08228, 0.7599, 0.768, 0.7638, 0.07931, 0.2422, 0.8943, 0.8999, 0.9277, 0.08654, 0.2358, 0.7552, 0.758, 0.07986, 0.08229, 0.7638, 0.2422, 0.8942, 0.8999, 0.9327, 0.9277, 0.9221, 0.08649, 0.2346, 0.2358, 0.7552, 0.758, 0.9963, 0.07985, 0.08228, 0.7599, 0.768, 0.7638, 0.07931, 0.2422, 0.8943, 0.8999, 0.9277, 0.08654, 0.2358, 0.7552, 0.758, 0.07986, 0.08229, 0.7638]): _vg.add([_i], _w, 'REPLACE')
_vg = ob_player00_001.vertex_groups.new(name='Clavicle_L')
for _i, _w in zip([22, 23, 27, 51, 52, 56], [0.06062, 0.0121, 0.1008, 0.06062, 0.0121, 0.1008]): _vg.add([_i], _w, 'REPLACE')
_vg = ob_player00_001.vertex_groups.new(name='Shoulder_L.001')
_vg = ob_player00_001.vertex_groups.new(name='Arm_L')
_vg = ob_player00_001.vertex_groups.new(name='Wrist_L')
_vg = ob_player00_001.vertex_groups.new(name='Finger1_L')
_vg = ob_player00_001.vertex_groups.new(name='Finger0_L')
_vg = ob_player00_001.vertex_groups.new(name='Thumb_L')
_vg = ob_player00_001.vertex_groups.new(name='Finger2_L')
_vg = ob_player00_001.vertex_groups.new(name='Hip_R')
_vg = ob_player00_001.vertex_groups.new(name='UpperLeg_R')
_vg = ob_player00_001.vertex_groups.new(name='LowerLeg_R')
_vg = ob_player00_001.vertex_groups.new(name='Foot_R')
_vg = ob_player00_001.vertex_groups.new(name='Hip_L')
_vg = ob_player00_001.vertex_groups.new(name='UpperLeg_L')
_vg = ob_player00_001.vertex_groups.new(name='LowerLeg_L')
_vg = ob_player00_001.vertex_groups.new(name='Foot_L')
_m = ob_player00_001.modifiers.new('Armature', 'ARMATURE')
_m.object = ob_armature
ob_player00_002.parent = ob_armature
ob_player00_002.location = (0.0, 0.0, 0.0)
_vg = ob_player00_002.vertex_groups.new(name='Hips')
_vg = ob_player00_002.vertex_groups.new(name='Waist')
_vg = ob_player00_002.vertex_groups.new(name='Chest')
_vg = ob_player00_002.vertex_groups.new(name='Clavicle_R')
for _i, _w in zip([6, 8, 12], [0.06066, 0.01213, 0.1008]): _vg.add([_i], _w, 'REPLACE')
_vg = ob_player00_002.vertex_groups.new(name='Shoulder_R.001')
_vg = ob_player00_002.vertex_groups.new(name='Arm_R')
_vg = ob_player00_002.vertex_groups.new(name='Wrist_R')
_vg = ob_player00_002.vertex_groups.new(name='Finger1_R')
_vg = ob_player00_002.vertex_groups.new(name='Finger0_R')
_vg = ob_player00_002.vertex_groups.new(name='Thumb_R')
_vg = ob_player00_002.vertex_groups.new(name='Finger2_R')
_vg = ob_player00_002.vertex_groups.new(name='Neck')
for _i, _w in zip([6, 7, 12, 16, 21, 25], [0.0698, 0.0002259, 0.04085, 0.07619, 0.06978, 0.04075]): _vg.add([_i], _w, 'REPLACE')
_vg = ob_player00_002.vertex_groups.new(name='Head')
for _i, _w in zip([0, 1, 2, 3, 4, 5, 6, 7, 8, 9, 10, 12, 13, 14, 15, 16, 17, 18, 19, 20, 21, 22, 23, 24, 25, 26], [0.7045, 0.09835, 0.09271, 0.06229, 0.06706, 0.07266, 0.7594, 0.7173, 0.707, 0.2276, 0.2241, 0.7479, 0.2244, 0.2149, 0.2187, 0.7853, 0.7045, 0.09835, 0.09271, 0.06706, 0.7593, 0.7069, 0.2276, 0.2241, 0.7479, 0.2187]): _vg.add([_i], _w, 'REPLACE')
_vg = ob_player00_002.vertex_groups.new(name='Head_Top')
for _i, _w in zip([0, 1, 2, 3, 4, 5, 6, 7, 8, 9, 10, 11, 12, 13, 14, 15, 16, 17, 18, 19, 20, 21, 22, 23, 24, 25, 26], [0.2422, 0.8942, 0.8999, 0.9327, 0.9277, 0.9221, 0.08649, 0.2346, 0.2358, 0.7552, 0.758, 0.9963, 0.08228, 0.7599, 0.768, 0.7638, 0.07931, 0.2422, 0.8943, 0.8999, 0.9277, 0.08654, 0.2358, 0.7552, 0.758, 0.08229, 0.7638]): _vg.add([_i], _w, 'REPLACE')
_vg = ob_player00_002.vertex_groups.new(name='Clavicle_L')
for _i, _w in zip([21, 22, 25], [0.06062, 0.0121, 0.1008]): _vg.add([_i], _w, 'REPLACE')
_vg = ob_player00_002.vertex_groups.new(name='Shoulder_L.001')
_vg = ob_player00_002.vertex_groups.new(name='Arm_L')
_vg = ob_player00_002.vertex_groups.new(name='Wrist_L')
_vg = ob_player00_002.vertex_groups.new(name='Finger1_L')
_vg = ob_player00_002.vertex_groups.new(name='Finger0_L')
_vg = ob_player00_002.vertex_groups.new(name='Thumb_L')
_vg = ob_player00_002.vertex_groups.new(name='Finger2_L')
_vg = ob_player00_002.vertex_groups.new(name='Hip_R')
_vg = ob_player00_002.vertex_groups.new(name='UpperLeg_R')
_vg = ob_player00_002.vertex_groups.new(name='LowerLeg_R')
_vg = ob_player00_002.vertex_groups.new(name='Foot_R')
_vg = ob_player00_002.vertex_groups.new(name='Hip_L')
_vg = ob_player00_002.vertex_groups.new(name='UpperLeg_L')
_vg = ob_player00_002.vertex_groups.new(name='LowerLeg_L')
_vg = ob_player00_002.vertex_groups.new(name='Foot_L')
_m = ob_player00_002.modifiers.new('Armature', 'ARMATURE')
_m.object = ob_armature

# ---- collection membership
col_collection.objects.link(ob_player00)
col_collection.objects.link(ob_armature)
col_collection.objects.link(ob_player00_001)
col_collection.objects.link(ob_player00_002)

# ---- scene / render settings (as saved in the file)
scene.frame_start = 1; scene.frame_end = 250; scene.frame_set(19)
scene.render.engine = 'BLENDER_EEVEE_NEXT'
bpy.context.view_layer.update()

# ---- added for rendering (the .blend has no active camera and no usable light): camera, sun
cam_auto = bpy.data.cameras.new('AutoCamera')
cam_auto.lens = 50.0
cam_auto.sensor_width = 36.0
cam_auto.clip_end = 1000.0
ob_auto_camera = bpy.data.objects.new('AutoCamera', cam_auto)
scene.collection.objects.link(ob_auto_camera)
ob_auto_camera.location = (2.86174, -3.45456, 3.24489)
ob_auto_camera.rotation_euler = (1.09748, -7.21219e-08, 0.694738)
scene.camera = ob_auto_camera
light_auto_sun = bpy.data.lights.new('AutoSun', 'SUN')
light_auto_sun.energy = 3.0
light_auto_sun.angle = 0.0523599
ob_auto_sun = bpy.data.objects.new('AutoSun', light_auto_sun)
scene.collection.objects.link(ob_auto_sun)
ob_auto_sun.rotation_euler = (0.872665, 0.174533, 0.523599)
bpy.context.view_layer.update()
